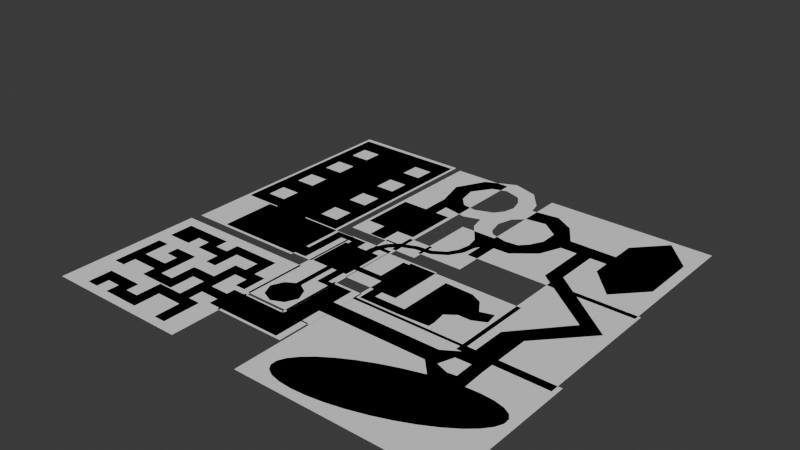 # Source: map0.blend  (saved by Blender 4.3.32; exported with 4.5.12 LTS)
import bpy
from mathutils import Matrix  # noqa: F401  (used for matrix-valued properties, if any)

bpy.ops.wm.read_factory_settings(use_empty=True)
scene = bpy.context.scene
scene.name = 'Scene'

# ---- collections
col_collection = bpy.data.collections.new('Collection'); scene.collection.children.link(col_collection)
col_cullbounds = bpy.data.collections.new('CullBounds'); scene.collection.children.link(col_cullbounds)

# ---- world
world_world = bpy.data.worlds.new('World'); scene.world = world_world
world_world.use_nodes = True; world_world.node_tree.nodes.clear()
_N = world_world.node_tree.nodes; _L = world_world.node_tree.links
n0 = _N.new('ShaderNodeOutputWorld'); n0.name = 'World Output'; n0.location = (300, 300)
n1 = _N.new('ShaderNodeBackground'); n1.name = 'Background'; n1.location = (10, 300)
n1.inputs[0].default_value = (0.05088, 0.05088, 0.05088, 1.0)
_L.new(n1.outputs[0], n0.inputs[0])
n0.is_active_output = True
world_world.color = (0.05088, 0.05088, 0.05088)
world_world.use_sun_shadow = False
world_world.sun_shadow_jitter_overblur = 0.0

# ---- meshes
me_plane_016 = bpy.data.meshes.new('Plane.016')
me_plane_016.from_pydata([(-0.7341, 4.377, 0.0), (3.039, 3.039, 0.0), (-3.039, 3.039, 0.0), (3.039, -3.039, 0.0), (-3.039, -3.039, 0.0), (4.406, -4.482e-09, 0.0), (0.0, -4.406, 0.0), (-4.406, -4.482e-09, 0.0), (0.7341, 4.377, 0.0), (0.7341, 14.29, 0.0), (-0.7341, 14.29, 0.0), (5.055, 25.42, 0.0), (-0.7341, 25.42, 0.0), (5.055, 18.72, 0.0), (0.7361, 18.72, 0.0), (-5.224, 14.29, 0.0), (-0.7341, 18.72, 0.0), (-5.224, 18.72, 0.0), (5.055, 14.29, 0.0), (-5.224, 25.42, 0.0), (5.055, 16.98, 0.0), (4.213, 14.29, 0.0), (2.11, 14.29, 0.0), (4.213, 7.967, 0.0), (2.11, 7.967, 0.0), (4.213, 9.431, 0.0), (2.11, 9.431, 0.0), (11.08, 7.967, 0.0), (11.08, 9.431, 0.0), (5.975, 9.431, 0.0), (5.975, 7.967, 0.0), (11.08, -13.47, 0.0), (5.975, -13.47, 0.0), (11.08, 3.668, 0.0), (11.08, -0.8048, 0.0), (5.975, -0.8048, 0.0), (5.975, 3.668, 0.0), (39.54, 3.668, 0.0), (39.54, -0.8048, 0.0), (11.08, -6.293, 0.0), (5.975, -6.293, 0.0), (-8.988, -13.47, 0.0), (-8.988, -6.293, 0.0), (-14.8, 32.65, 0.0), (-10.14, 28.36, 0.0), (-10.14, 26.62, 0.0), (-4.482, 26.62, 0.0), (17.22, 45.88, 0.0), (21.29, 45.13, 0.0), (19.66, 42.38, 0.0), (17.89, 42.7, 0.0), (17.36, 39.49, 0.0), (19.14, 39.16, 0.0), (17.14, 35.88, 0.0), (15.83, 36.97, 0.0), (12.93, 35.15, 0.0), (13.59, 33.59, 0.0), (9.503, 33.17, 0.0), (9.074, 34.74, 0.0), (4.902, 33.07, 0.0), (6.229, 31.85, 0.0), (4.208, 29.8, 0.0), (2.705, 30.9, 0.0), (1.57, 28.54, 0.0), (3.432, 28.03, 0.0), (3.071, 26.66, 0.0), (1.141, 26.66, 0.0), (-1.476, 28.36, 0.0), (-4.482, 28.36, 0.0), (1.141, 25.42, 0.0), (3.071, 25.42, 0.0), (-4.482, 25.42, 0.0), (-1.476, 25.42, 0.0), (-13.87, -11.29, 0.0), (-13.87, -8.476, 0.0), (-1.876, -11.29, 0.0), (-1.876, -8.476, 0.0), (-8.988, -8.476, 0.0), (-8.988, -11.29, 0.0), (-7.688, 26.62, 0.0), (-7.688, 28.36, 0.0), (-10.14, 18.12, 0.0), (-7.688, 18.12, 0.0), (-10.14, 14.4, 0.0), (-7.688, 14.4, 0.0), (-21.53, 18.12, 0.0), (-21.53, 14.4, 0.0), (-31.3, 18.12, 0.0), (-31.3, 14.4, 0.0), (-21.53, 28.86, 0.0), (-31.3, 28.86, 0.0), (-38.08, 32.65, 0.0), (-14.7, 28.86, 0.0), (-38.18, 28.86, 0.0), (-19.87, 32.65, 0.0), (-32.96, 32.65, 0.0), (-19.87, 37.61, 0.0), (-32.96, 37.61, 0.0), (-19.87, 43.07, 0.0), (-32.96, 43.07, 0.0), (-19.87, 48.17, 0.0), (-32.96, 48.17, 0.0), (-19.87, 53.67, 0.0), (-32.96, 53.67, 0.0), (-19.87, 58.95, 0.0), (-32.96, 58.95, 0.0), (-19.87, 64.39, 0.0), (-32.96, 64.39, 0.0), (-19.87, 69.42, 0.0), (-32.96, 69.42, 0.0), (-19.87, 74.66, 0.0), (-32.96, 74.66, 0.0), (-38.08, 69.42, 0.0), (-38.18, 74.66, 0.0), (-14.8, 69.42, 0.0), (-14.7, 74.66, 0.0), (-14.8, 37.61, 0.0), (-38.08, 37.61, 0.0), (-14.8, 43.07, 0.0), (-38.08, 43.07, 0.0), (-14.8, 48.17, 0.0), (-38.08, 48.17, 0.0), (-14.8, 53.67, 0.0), (-38.08, 53.67, 0.0), (-14.8, 58.95, 0.0), (-38.08, 58.95, 0.0), (-14.8, 64.39, 0.0), (-38.08, 64.39, 0.0), (-11.68, 32.65, 0.0), (-41.21, 32.65, 0.0), (-11.68, 28.86, 0.0), (-41.21, 28.86, 0.0), (-41.21, 69.42, 0.0), (-41.21, 74.66, 0.0), (-11.68, 69.42, 0.0), (-11.68, 74.66, 0.0), (-11.68, 37.61, 0.0), (-41.21, 37.61, 0.0), (-11.68, 43.07, 0.0), (-41.21, 43.07, 0.0), (-11.68, 48.17, 0.0), (-41.21, 48.17, 0.0), (-11.68, 53.41, 0.0), (-41.21, 53.41, 0.0), (-11.68, 59.22, 0.0), (-41.21, 59.22, 0.0), (-11.68, 64.39, 0.0), (-41.21, 64.39, 0.0), (19.09, 50.84, 0.0), (23.09, 49.76, 0.0), (27.28, 45.35, 0.0), (26.7, 50.12, 0.0), (32.83, 49.9, 0.0), (28.5, 52.07, 0.0), (35.06, 55.41, 0.0), (30.25, 55.42, 0.0), (35.06, 59.68, 0.0), (30.18, 59.98, 0.0), (47.17, 55.41, 0.0), (47.17, 59.68, 0.0), (39.35, 59.68, 0.0), (42.92, 59.68, 0.0), (42.92, 55.41, 0.0), (39.35, 55.41, 0.0), (61.2, 55.41, 0.0), (61.2, 59.68, 0.0), (47.17, 51.17, 0.0), (47.17, 65.59, 0.0), (61.2, 51.17, 0.0), (61.2, 65.59, 0.0), (54.18, 73.12, 0.0), (54.18, 43.64, 0.0), (42.92, 44.05, 0.0), (39.35, 42.13, 0.0), (61.9, 29.1, 0.0), (56.14, 29.38, 0.0), (50.78, 17.06, 0.0), (45.23, 16.91, 0.0), (50.78, 7.426, 0.0), (45.23, 7.278, 0.0), (47.58, 3.672, 0.0), (43.67, 3.524, 0.0), (43.03, -4.491, 0.0), (42.33, -0.3717, 0.0), (45.29, -3.944, 0.0), (45.57, -1.519, 0.0), (50.78, 2.854, 0.0), (47.72, -1.214, 0.0), (51.08, -3.082, 0.0), (48.98, -3.232, 0.0), (37.85, -6.071, 0.0), (33.45, -7.706, 0.0), (29.32, -9.572, 0.0), (25.61, -11.6, 0.0), (22.47, -13.7, 0.0), (20.03, -15.81, 0.0), (18.36, -17.83, 0.0), (17.54, -19.7, 0.0), (17.6, -21.34, 0.0), (18.54, -22.68, 0.0), (20.31, -23.68, 0.0), (22.86, -24.29, 0.0), (26.09, -24.5, 0.0), (29.86, -24.29, 0.0), (34.04, -23.68, 0.0), (38.46, -22.68, 0.0), (42.96, -21.34, 0.0), (47.36, -19.7, 0.0), (51.49, -17.84, 0.0), (55.2, -15.81, 0.0), (58.34, -13.71, 0.0), (60.79, -11.6, 0.0), (62.45, -9.576, 0.0), (63.27, -7.71, 0.0), (63.21, -6.074, 0.0), (62.28, -4.731, 0.0), (60.5, -3.733, 0.0), (57.95, -3.118, 0.0), (54.73, -2.911, 0.0), (11.41, 18.72, 0.0), (11.41, 16.98, 0.0), (13.99, 18.72, 0.0), (13.99, 16.98, 0.0), (16.33, 18.72, 0.0), (16.33, 16.98, 0.0), (11.41, 21.92, 0.0), (13.99, 21.92, 0.0), (16.33, 21.92, 0.0), (11.41, 26.59, 0.0), (13.99, 26.59, 0.0), (16.33, 26.59, 0.0), (18.83, 21.92, 0.0), (18.83, 26.59, 0.0), (13.99, 11.12, 0.0), (16.33, 11.12, 0.0), (13.99, 8.745, 0.0), (16.33, 8.745, 0.0), (24.49, 11.12, 0.0), (24.49, 8.745, 0.0), (32.6, 11.12, 0.0), (32.56, 9.196, 0.0), (24.49, 25.43, 0.0), (31.99, 25.18, 0.0), (24.49, 15.28, 0.0), (32.05, 14.63, 0.0), (34.9, 23.75, 0.0), (34.59, 16.47, 0.0), (37.19, 20.39, 0.0), (37.87, 16.51, 0.0), (40.55, 21.41, 0.0), (41.11, 18.11, 0.0), (12.98, 51.41, 0.0), (17.72, 52.19, 0.0), (12.04, 55.35, 0.0), (16.79, 56.13, 0.0), (12.39, 60.33, 0.0), (7.879, 53.98, 0.0), (7.743, 58.59, 0.0), (1.518, 55.18, 0.0), (4.053, 59.29, 0.0), (-1.691, 58.65, 0.0), (1.775, 61.89, 0.0), (-3.79, 66.32, 0.0), (0.8174, 66.51, 0.0), (0.1265, 73.75, 0.0), (4.083, 71.38, 0.0), (7.745, 77.33, 0.0), (7.877, 72.72, 0.0), (14.25, 75.4, 0.0), (12.24, 71.28, 0.0), (18.34, 70.42, 0.0), (13.95, 68.69, 0.0), (19.18, 67.27, 0.0), (14.78, 65.54, 0.0), (20.63, 62.61, 0.0), (17.91, 60.07, 0.0), (26.31, 68.2, 0.0), (25.69, 63.36, 0.0), (31.33, 65.25, 0.0), (14.05, 62.55, 0.0), (1.518, 51.19, 0.0), (-1.691, 51.19, 0.0), (0.6302, 37.46, 0.0), (-3.638, 37.46, 0.0), (5.31, 51.19, 0.0), (5.31, 37.46, 0.0), (-8.352, 51.19, 0.0), (-8.352, 37.46, 0.0), (0.6302, 32.4, 0.0), (-3.638, 32.4, 0.0), (-16.88, -11.29, 0.0), (-20.39, -5.176, 0.0), (-20.39, -8.163, 0.0), (-16.88, -8.163, 0.0), (-13.87, -1.589, 0.0), (-16.88, -5.176, 0.0), (-13.63, 1.292, 0.0), (-16.88, 1.292, 0.0), (-10.27, -1.589, 0.0), (-10.67, 1.292, 0.0), (-7.519, -1.589, 0.0), (-7.519, 1.292, 0.0), (-10.27, -4.786, 0.0), (-7.519, -4.786, 0.0), (-13.63, 4.889, 0.0), (-10.67, 4.889, 0.0), (-13.63, 7.835, 0.0), (-10.67, 7.835, 0.0), (-20.41, 4.889, 0.0), (-20.31, 7.835, 0.0), (-23.38, 4.553, 0.0), (-23.38, 7.835, 0.0), (-20.41, 1.628, 0.0), (-23.38, 1.628, 0.0), (-20.41, -1.693, 0.0), (-23.38, -1.693, 0.0), (-26.92, 4.553, 0.0), (-26.92, 1.628, 0.0), (-29.92, 4.81, 0.0), (-29.92, 1.628, 0.0), (-26.92, 7.855, 0.0), (-29.92, 7.855, 0.0), (-39.67, 1.588, 0.0), (-39.67, 7.855, 0.0), (-33.33, 7.855, 0.0), (-33.33, 4.81, 0.0), (-33.33, 1.588, 0.0), (-23.44, -5.176, 0.0), (-23.44, -8.163, 0.0), (-20.39, -11.73, 0.0), (-23.44, -11.73, 0.0), (-20.39, -14.6, 0.0), (-23.44, -14.6, 0.0), (-26.92, -11.73, 0.0), (-26.92, -14.6, 0.0), (-29.85, -11.37, 0.0), (-29.85, -14.6, 0.0), (-26.92, -8.327, 0.0), (-29.85, -8.327, 0.0), (-26.92, -4.883, 0.0), (-29.85, -4.883, 0.0), (-26.92, -1.877, 0.0), (-29.75, -1.877, 0.0), (-36.65, -11.37, 0.0), (-36.65, -8.327, 0.0), (-39.65, -11.37, 0.0), (-39.65, -8.327, 0.0), (-36.65, -1.897, 0.0), (-39.65, -1.897, 0.0), (-36.65, -14.63, 0.0), (-39.65, -14.63, 0.0), (-33.15, -4.883, 0.0), (-33.15, -1.877, 0.0), (-13.87, -14.9, 0.0), (-16.88, -14.9, 0.0), (-13.68, -17.81, 0.0), (-16.88, -17.81, 0.0), (-10.67, -14.9, 0.0), (-23.44, -14.9, 0.0), (-10.67, -17.81, 0.0), (-23.44, -17.81, 0.0), (-20.36, -17.81, 0.0), (-20.36, -14.9, 0.0), (-13.68, -24.43, 0.0), (-10.67, -24.43, 0.0), (-23.44, -21.35, 0.0), (-20.36, -21.35, 0.0), (-23.44, -24.41, 0.0), (-20.36, -24.41, 0.0), (-26.9, -21.35, 0.0), (-26.9, -24.41, 0.0), (-29.94, -21.17, 0.0), (-29.94, -24.41, 0.0), (-26.9, -18.15, 0.0), (-29.94, -18.15, 0.0), (-33.38, -21.17, 0.0), (-33.38, -18.15, 0.0), (-36.43, -21.17, 0.0), (-36.43, -18.15, 0.0), (-33.38, -24.38, 0.0), (-36.43, -24.38, 0.0)], [], [(3, 4, 6), (1, 3, 5), (2, 1, 0), (4, 2, 7), (1, 2, 3), (3, 2, 4), (0, 8, 10), (0, 1, 8), (8, 9, 10), (14, 12, 69), (70, 14, 69), (10, 9, 16), (16, 9, 14), (14, 13, 9), (14, 16, 12), (15, 10, 17), (72, 17, 71), (10, 16, 17), (20, 9, 13), (12, 17, 72), (20, 22, 9), (22, 20, 21), (21, 20, 18), (26, 23, 24), (22, 25, 26), (29, 27, 30), (25, 30, 23), (39, 32, 40), (27, 36, 30), (33, 35, 36), (33, 38, 34), (34, 40, 35), (77, 42, 76), (78, 41, 75), (75, 76, 78), (76, 77, 78), (42, 40, 76), (41, 32, 75), (75, 76, 40), (40, 32, 75), (77, 73, 78), (71, 17, 19), (16, 17, 12), (11, 14, 70), (14, 11, 13), (72, 71, 67), (67, 71, 46), (70, 69, 66), (66, 65, 70), (65, 63, 64), (63, 61, 64), (61, 59, 60), (60, 58, 57), (57, 55, 56), (56, 54, 53), (53, 51, 52), (51, 49, 52), (50, 48, 49), (67, 46, 68), (79, 44, 80), (46, 80, 68), (79, 81, 45), (82, 83, 81), (83, 85, 81), (86, 87, 85), (87, 89, 85), (94, 43, 89), (43, 92, 89), (91, 90, 93), (91, 95, 90), (94, 90, 95), (89, 90, 94), (95, 96, 94), (97, 98, 96), (99, 100, 98), (101, 102, 100), (103, 104, 102), (105, 106, 104), (107, 108, 106), (109, 110, 108), (109, 113, 111), (110, 114, 108), (105, 127, 107), (98, 116, 96), (101, 123, 103), (106, 124, 104), (97, 119, 99), (102, 120, 100), (117, 139, 119), (43, 130, 92), (115, 134, 114), (125, 147, 127), (112, 133, 113), (118, 136, 116), (126, 144, 124), (121, 143, 123), (93, 129, 91), (122, 140, 120), (91, 137, 117), (141, 119, 139), (123, 145, 125), (132, 127, 147), (146, 114, 134), (142, 124, 144), (120, 138, 118), (116, 128, 43), (26, 25, 23), (22, 21, 25), (29, 28, 27), (25, 29, 30), (39, 31, 32), (27, 33, 36), (33, 34, 35), (33, 37, 38), (34, 39, 40), (77, 74, 73), (65, 66, 63), (63, 62, 61), (61, 62, 59), (60, 59, 58), (57, 58, 55), (56, 55, 54), (53, 54, 51), (51, 50, 49), (50, 47, 48), (79, 45, 44), (46, 79, 80), (79, 82, 81), (82, 84, 83), (83, 86, 85), (86, 88, 87), (87, 90, 89), (95, 97, 96), (97, 99, 98), (99, 101, 100), (101, 103, 102), (103, 105, 104), (105, 107, 106), (107, 109, 108), (109, 111, 110), (109, 112, 113), (110, 115, 114), (105, 125, 127), (98, 118, 116), (101, 121, 123), (106, 126, 124), (97, 117, 119), (102, 122, 120), (117, 137, 139), (43, 128, 130), (115, 135, 134), (125, 145, 147), (112, 132, 133), (118, 138, 136), (126, 146, 144), (121, 141, 143), (93, 131, 129), (122, 142, 140), (91, 129, 137), (141, 121, 119), (123, 143, 145), (132, 112, 127), (146, 126, 114), (142, 122, 124), (120, 140, 138), (116, 136, 128), (48, 148, 149), (149, 150, 48), (151, 152, 150), (152, 155, 154), (155, 156, 154), (161, 158, 162), (154, 160, 163), (163, 161, 162), (159, 164, 158), (164, 166, 158), (159, 169, 165), (169, 167, 170), (166, 168, 171), (163, 172, 173), (172, 175, 173), (175, 176, 177), (177, 176, 178), (180, 179, 178), (179, 177, 178), (38, 37, 183), (37, 183, 181), (182, 183, 38), (182, 185, 183), (37, 181, 179), (179, 180, 181), (180, 186, 187), (187, 188, 189), (184, 187, 185), (187, 189, 184), (188, 189, 209), (48, 47, 148), (149, 151, 150), (151, 153, 152), (152, 153, 155), (155, 157, 156), (161, 159, 158), (154, 156, 160), (163, 160, 161), (159, 165, 164), (164, 168, 166), (159, 167, 169), (163, 162, 172), (172, 174, 175), (175, 174, 176), (182, 184, 185), (180, 178, 186), (187, 186, 188), (189, 184, 208), (184, 182, 207), (189, 208, 209), (182, 190, 207), (190, 191, 205), (191, 192, 205), (192, 193, 204), (205, 192, 204), (193, 194, 202), (194, 195, 201), (195, 196, 201), (196, 197, 200), (201, 196, 200), (197, 198, 199), (199, 200, 197), (201, 202, 194), (202, 203, 193), (203, 204, 193), (205, 206, 190), (206, 207, 190), (207, 208, 184), (209, 210, 188), (210, 211, 217), (211, 212, 217), (212, 213, 216), (217, 212, 216), (213, 214, 215), (215, 216, 213), (217, 218, 210), (218, 188, 210), (13, 220, 20), (219, 222, 220), (221, 224, 222), (221, 227, 223), (219, 226, 221), (226, 230, 227), (225, 229, 226), (230, 231, 227), (224, 233, 222), (234, 235, 233), (234, 238, 236), (237, 240, 238), (243, 242, 244), (237, 244, 239), (242, 246, 244), (246, 247, 248), (247, 250, 248), (148, 251, 252), (251, 254, 252), (254, 253, 255), (253, 257, 255), (256, 259, 257), (259, 260, 261), (261, 262, 263), (263, 264, 265), (265, 266, 267), (267, 268, 269), (269, 270, 271), (271, 272, 273), (273, 274, 275), (272, 277, 274), (277, 278, 157), (157, 278, 156), (255, 279, 275), (255, 275, 254), (273, 275, 279), (258, 281, 260), (281, 282, 283), (280, 285, 282), (283, 286, 281), (282, 289, 283), (74, 290, 73), (291, 328, 292), (74, 295, 293), (294, 297, 295), (294, 299, 296), (298, 301, 299), (298, 303, 300), (299, 304, 296), (305, 306, 304), (304, 309, 308), (308, 311, 310), (310, 312, 308), (313, 314, 312), (310, 317, 313), (316, 319, 317), (318, 320, 321), (322, 325, 323), (321, 325, 318), (325, 322, 326), (323, 325, 324), (13, 219, 220), (219, 221, 222), (221, 223, 224), (221, 226, 227), (219, 225, 226), (226, 229, 230), (225, 228, 229), (230, 232, 231), (224, 234, 233), (234, 236, 235), (234, 237, 238), (237, 239, 240), (243, 241, 242), (237, 243, 244), (242, 245, 246), (246, 245, 247), (247, 249, 250), (148, 47, 251), (251, 253, 254), (253, 256, 257), (256, 258, 259), (259, 258, 260), (261, 260, 262), (263, 262, 264), (265, 264, 266), (267, 266, 268), (269, 268, 270), (271, 270, 272), (273, 272, 274), (272, 276, 277), (277, 276, 278), (258, 280, 281), (281, 280, 282), (280, 284, 285), (283, 287, 286), (282, 288, 289), (74, 293, 290), (295, 292, 293), (74, 294, 295), (294, 296, 297), (294, 298, 299), (298, 300, 301), (298, 302, 303), (299, 305, 304), (305, 307, 306), (304, 306, 309), (308, 309, 311), (310, 313, 312), (313, 315, 314), (310, 316, 317), (316, 318, 319), (318, 316, 320), (321, 324, 325), (328, 329, 292), (330, 331, 329), (330, 334, 332), (333, 336, 334), (335, 337, 338), (337, 340, 338), (339, 342, 340), (338, 343, 335), (344, 345, 343), (344, 348, 346), (345, 349, 343), (340, 352, 351), (290, 353, 73), (353, 356, 355), (362, 360, 361), (355, 357, 353), (354, 361, 356), (355, 364, 359), (360, 366, 361), (365, 368, 366), (365, 370, 367), (369, 372, 370), (371, 373, 374), (374, 375, 371), (376, 377, 375), (377, 379, 375), (291, 327, 328), (295, 291, 292), (328, 330, 329), (330, 332, 331), (330, 333, 334), (333, 335, 336), (335, 333, 337), (337, 339, 340), (339, 341, 342), (338, 344, 343), (344, 346, 345), (344, 347, 348), (345, 350, 349), (340, 342, 352), (290, 354, 353), (353, 354, 356), (362, 358, 360), (355, 359, 357), (354, 362, 361), (355, 363, 364), (360, 365, 366), (365, 367, 368), (365, 369, 370), (369, 371, 372), (371, 369, 373), (374, 376, 375), (376, 378, 377), (377, 380, 379)])
_uv = me_plane_016.uv_layers.new(name='UVMap')
_uv.uv.foreach_set('vector', [0.0, 0.0, 0.0, 0.0, 0.0, 0.0, 0.0, 0.0, 0.0, 0.0, 0.0, 0.0, 0.0, 0.0, 0.0, 0.0, 0.0, 0.0, 0.0, 0.0, 0.0, 0.0, 0.0, 0.0, 0.0, 0.0, 0.0, 0.0, 0.0, 0.0, 0.0, 0.0, 0.0, 0.0, 0.0, 0.0, 0.0, 0.0, 0.0, 0.0, 0.0, 0.0, 0.0, 0.0, 0.0, 0.0, 0.0, 0.0, 0.0, 0.0, 0.0, 0.0, 0.0, 0.0, 0.0, 0.0, 0.0, 0.0, 0.0, 0.0, 0.0, 0.0, 0.0, 0.0, 0.0, 0.0, 0.0, 0.0, 0.0, 0.0, 0.0, 0.0, 0.0, 0.0, 0.0, 0.0, 0.0, 0.0, 0.0, 0.0, 0.0, 0.0, 0.0, 0.0, 0.0, 0.0, 0.0, 0.0, 0.0, 0.0, 0.0, 0.0, 0.0, 0.0, 0.0, 0.0, 0.0, 0.0, 0.0, 0.0, 0.0, 0.0, 0.0, 0.0, 0.0, 0.0, 0.0, 0.0, 0.0, 0.0, 0.0, 0.0, 0.0, 0.0, 0.0, 0.0, 0.0, 0.0, 0.0, 0.0, 0.0, 0.0, 0.0, 0.0, 0.0, 0.0, 0.0, 0.0, 0.0, 0.0, 0.0, 0.0, 0.0, 0.0, 0.0, 0.0, 0.0, 0.0, 0.0, 0.0, 0.0, 0.0, 0.0, 0.0, 0.0, 0.0, 0.0, 0.0, 0.0, 0.0, 0.0, 0.0, 0.0, 0.0, 0.0, 0.0, 0.0, 0.0, 0.0, 0.0, 0.0, 0.0, 0.0, 0.0, 0.0, 0.0, 0.0, 0.0, 0.0, 0.0, 0.0, 0.0, 0.0, 0.0, 0.0, 0.0, 0.0, 0.0, 0.0, 0.0, 0.0, 0.0, 0.0, 0.0, 0.0, 0.0, 0.0, 0.0, 0.0, 0.0, 0.0, 0.0, 0.0, 0.0, 0.0, 0.0, 0.0, 0.0, 0.0, 0.0, 0.0, 0.0, 0.0, 0.0, 0.0, 0.0, 0.0, 0.0, 0.0, 0.0, 0.0, 0.0, 0.0, 0.0, 0.0, 0.0, 0.0, 0.0, 0.0, 0.0, 0.0, 0.0, 0.0, 0.0, 0.0, 0.0, 0.0, 0.0, 0.0, 0.0, 0.0, 0.0, 0.0, 0.0, 0.0, 0.0, 0.0, 0.0, 0.0, 0.0, 0.0, 0.0, 0.0, 0.0, 0.0, 0.0, 0.0, 0.0, 0.0, 0.0, 0.0, 0.0, 0.0, 0.0, 0.0, 0.0, 0.0, 0.0, 0.0, 0.0, 0.0, 0.0, 0.0, 0.0, 0.0, 0.0, 0.0, 0.0, 0.0, 0.0, 0.0, 0.0, 0.0, 0.0, 0.0, 0.0, 0.0, 0.0, 0.0, 0.0, 0.0, 0.0, 0.0, 0.0, 0.0, 0.0, 0.0, 0.0, 0.0, 0.0, 0.0, 0.0, 0.0, 0.0, 0.0, 0.0, 0.0, 0.0, 0.0, 0.0, 0.0, 0.0, 0.0, 0.0, 0.0, 0.0, 0.0, 0.0, 0.0, 0.0, 0.0, 0.0, 0.0, 0.0, 0.0, 0.0, 0.0, 0.0, 0.0, 0.0, 0.0, 0.0, 0.0, 0.0, 0.0, 0.0, 0.0, 0.0, 0.0, 0.0, 0.0, 0.0, 0.0, 0.0, 0.0, 0.0, 0.0, 0.0, 0.0, 0.0, 0.0, 0.0, 0.0, 0.0, 0.0, 0.0, 0.0, 0.0, 0.0, 0.0, 0.0, 0.0, 0.0, 0.0, 0.0, 0.0, 0.0, 0.0, 0.0, 0.0, 0.0, 0.0, 0.0, 0.0, 0.0, 0.0, 0.0, 0.0, 0.0, 0.0, 0.0, 0.0, 0.0, 0.0, 0.0, 0.0, 0.0, 0.0, 0.0, 0.0, 0.0, 0.0, 0.0, 0.0, 0.0, 0.0, 0.0, 0.0, 0.0, 0.0, 0.0, 0.0, 0.0, 0.0, 0.0, 0.0, 0.0, 0.0, 0.0, 0.0, 0.0, 0.0, 0.0, 0.0, 0.0, 0.0, 0.0, 0.0, 0.0, 0.0, 0.0, 0.0, 0.0, 0.0, 0.0, 0.0, 0.0, 0.0, 0.0, 0.0, 0.0, 0.0, 0.0, 0.0, 0.0, 0.0, 0.0, 0.0, 0.0, 0.0, 0.0, 0.0, 0.0, 0.0, 0.0, 0.0, 0.0, 0.0, 0.0, 0.0, 0.0, 0.0, 0.0, 0.0, 0.0, 0.0, 0.0, 0.0, 0.0, 0.0, 0.0, 0.0, 0.0, 0.0, 0.0, 0.0, 0.0, 0.0, 0.0, 0.0, 0.0, 0.0, 0.0, 0.0, 0.0, 0.0, 0.0, 0.0, 0.0, 0.0, 0.0, 0.0, 0.0, 0.0, 0.0, 0.0, 0.0, 0.0, 0.0, 0.0, 0.0, 0.0, 0.0, 0.0, 0.0, 0.0, 0.0, 0.0, 0.0, 0.0, 0.0, 0.0, 0.0, 0.0, 0.0, 0.0, 0.0, 0.0, 0.0, 0.0, 0.0, 0.0, 0.0, 0.0, 0.0, 0.0, 0.0, 0.0, 0.0, 0.0, 0.0, 0.0, 0.0, 0.0, 0.0, 0.0, 0.0, 0.0, 0.0, 0.0, 0.0, 0.0, 0.0, 0.0, 0.0, 0.0, 0.0, 0.0, 0.0, 0.0, 0.0, 0.0, 0.0, 0.0, 0.0, 0.0, 0.0, 0.0, 0.0, 0.0, 0.0, 0.0, 0.0, 0.0, 0.0, 0.0, 0.0, 0.0, 0.0, 0.0, 0.0, 0.0, 0.0, 0.0, 0.0, 0.0, 0.0, 0.0, 0.0, 0.0, 0.0, 0.0, 0.0, 0.0, 0.0, 0.0, 0.0, 0.0, 0.0, 0.0, 0.0, 0.0, 0.0, 0.0, 0.0, 0.0, 0.0, 0.0, 0.0, 0.0, 0.0, 0.0, 0.0, 0.0, 0.0, 0.0, 0.0, 0.0, 0.0, 0.0, 0.0, 0.0, 0.0, 0.0, 0.0, 0.0, 0.0, 0.0, 0.0, 0.0, 0.0, 0.0, 0.0, 0.0, 0.0, 0.0, 0.0, 0.0, 0.0, 0.0, 0.0, 0.0, 0.0, 0.0, 0.0, 0.0, 0.0, 0.0, 0.0, 0.0, 0.0, 0.0, 0.0, 0.0, 0.0, 0.0, 0.0, 0.0, 0.0, 0.0, 0.0, 0.0, 0.0, 0.0, 0.0, 0.0, 0.0, 0.0, 0.0, 0.0, 0.0, 0.0, 0.0, 0.0, 0.0, 0.0, 0.0, 0.0, 0.0, 0.0, 0.0, 0.0, 0.0, 0.0, 0.0, 0.0, 0.0, 0.0, 0.0, 0.0, 0.0, 0.0, 0.0, 0.0, 0.0, 0.0, 0.0, 0.0, 0.0, 0.0, 0.0, 0.0, 0.0, 0.0, 0.0, 0.0, 0.0, 0.0, 0.0, 0.0, 0.0, 0.0, 0.0, 0.0, 0.0, 0.0, 0.0, 0.0, 0.0, 0.0, 0.0, 0.0, 0.0, 0.0, 0.0, 0.0, 0.0, 0.0, 0.0, 0.0, 0.0, 0.0, 0.0, 0.0, 0.0, 0.0, 0.0, 0.0, 0.0, 0.0, 0.0, 0.0, 0.0, 0.0, 0.0, 0.0, 0.0, 0.0, 0.0, 0.0, 0.0, 0.0, 0.0, 0.0, 0.0, 0.0, 0.0, 0.0, 0.0, 0.0, 0.0, 0.0, 0.0, 0.0, 0.0, 0.0, 0.0, 0.0, 0.0, 0.0, 0.0, 0.0, 0.0, 0.0, 0.0, 0.0, 0.0, 0.0, 0.0, 0.0, 0.0, 0.0, 0.0, 0.0, 0.0, 0.0, 0.0, 0.0, 0.0, 0.0, 0.0, 0.0, 0.0, 0.0, 0.0, 0.0, 0.0, 0.0, 0.0, 0.0, 0.0, 0.0, 0.0, 0.0, 0.0, 0.0, 0.0, 0.0, 0.0, 0.0, 0.0, 0.0, 0.0, 0.0, 0.0, 0.0, 0.0, 0.0, 0.0, 0.0, 0.0, 0.0, 0.0, 0.0, 0.0, 0.0, 0.0, 0.0, 0.0, 0.0, 0.0, 0.0, 0.0, 0.0, 0.0, 0.0, 0.0, 0.0, 0.0, 0.0, 0.0, 0.0, 0.0, 0.0, 0.0, 0.0, 0.0, 0.0, 0.0, 0.0, 0.0, 0.0, 0.0, 0.0, 0.0, 0.0, 0.0, 0.0, 0.0, 0.0, 0.0, 0.0, 0.0, 0.0, 0.0, 0.0, 0.0, 0.0, 0.0, 0.0, 0.0, 0.0, 0.0, 0.0, 0.0, 0.0, 0.0, 0.0, 0.0, 0.0, 0.0, 0.0, 0.0, 0.0, 0.0, 0.0, 0.0, 0.0, 0.0, 0.0, 0.0, 0.0, 0.0, 0.0, 0.0, 0.0, 0.0, 0.0, 0.0, 0.0, 0.0, 0.0, 0.0, 0.0, 0.0, 0.0, 0.0, 0.0, 0.0, 0.0, 0.0, 0.0, 0.0, 0.0, 0.0, 0.0, 0.0, 0.0, 0.0, 0.0, 0.0, 0.0, 0.0, 0.0, 0.0, 0.0, 0.0, 0.0, 0.0, 0.0, 0.0, 0.0, 0.0, 0.0, 0.0, 0.0, 0.0, 0.0, 0.0, 0.0, 0.0, 0.0, 0.0, 0.0, 0.0, 0.0, 0.0, 0.0, 0.0, 0.0, 0.0, 0.0, 0.0, 0.0, 0.0, 0.0, 0.0, 0.0, 0.0, 0.0, 0.0, 0.0, 0.0, 0.0, 0.0, 0.0, 0.0, 0.0, 0.0, 0.0, 0.0, 0.0, 0.0, 0.0, 0.0, 0.0, 0.0, 0.0, 0.0, 0.0, 0.0, 0.0, 0.0, 0.0, 0.0, 0.0, 0.0, 0.0, 0.0, 0.0, 0.0, 0.0, 0.0, 0.0, 0.0, 0.0, 0.0, 0.0, 0.0, 0.0, 0.0, 0.0, 0.0, 0.0, 0.0, 0.0, 0.0, 0.0, 0.0, 0.0, 0.0, 0.0, 0.0, 0.0, 0.0, 0.0, 0.0, 0.0, 0.0, 0.0, 0.0, 0.0, 0.0, 0.0, 0.0, 0.0, 0.0, 0.0, 0.0, 0.0, 0.0, 0.0, 0.0, 0.0, 0.0, 0.0, 0.0, 0.0, 0.0, 0.0, 0.0, 0.0, 0.0, 0.0, 0.0, 0.0, 0.0, 0.0, 0.0, 0.0, 0.0, 0.0, 0.0, 0.0, 0.0, 0.0, 0.0, 0.0, 0.0, 0.0, 0.0, 0.0, 0.0, 0.0, 0.0, 0.0, 0.0, 0.0, 0.0, 0.0, 0.0, 0.0, 0.0, 0.0, 0.0, 0.0, 0.0, 0.0, 0.0, 0.0, 0.0, 0.0, 0.0, 0.0, 0.0, 0.0, 0.0, 0.0, 0.0, 0.0, 0.0, 0.0, 0.0, 0.0, 0.0, 0.0, 0.0, 0.0, 0.0, 0.0, 0.0, 0.0, 0.0, 0.0, 0.0, 0.0, 0.0, 0.0, 0.0, 0.0, 0.0, 0.0, 0.0, 0.0, 0.0, 0.0, 0.0, 0.0, 0.0, 0.0, 0.0, 0.0, 0.0, 0.0, 0.0, 0.0, 0.0, 0.0, 0.0, 0.0, 0.0, 0.0, 0.0, 0.0, 0.0, 0.0, 0.0, 0.0, 0.0, 0.0, 0.0, 0.0, 0.0, 0.0, 0.0, 0.0, 0.0, 0.0, 0.0, 0.0, 0.0, 0.0, 0.0, 0.0, 0.0, 0.0, 0.0, 0.0, 0.0, 0.0, 0.0, 0.0, 0.0, 0.0, 0.0, 0.0, 0.0, 0.0, 0.0, 0.0, 0.0, 0.0, 0.0, 0.0, 0.0, 0.0, 0.0, 0.0, 0.0, 0.0, 0.0, 0.0, 0.0, 0.0, 0.0, 0.0, 0.0, 0.0, 0.0, 0.0, 0.0, 0.0, 0.0, 0.0, 0.0, 0.0, 0.0, 0.0, 0.0, 0.0, 0.0, 0.0, 0.0, 0.0, 0.0, 0.0, 0.0, 0.0, 0.0, 0.0, 0.0, 0.0, 0.0, 0.0, 0.0, 0.0, 0.0, 0.0, 0.0, 0.0, 0.0, 0.0, 0.0, 0.0, 0.0, 0.0, 0.0, 0.0, 0.0, 0.0, 0.0, 0.0, 0.0, 0.0, 0.0, 0.0, 0.0, 0.0, 0.0, 0.0, 0.0, 0.0, 0.0, 0.0, 0.0, 0.0, 0.0, 0.0, 0.0, 0.0, 0.0, 0.0, 0.0, 0.0, 0.0, 0.0, 0.0, 0.0, 0.0, 0.0, 0.0, 0.0, 0.0, 0.0, 0.0, 0.0, 0.0, 0.0, 0.0, 0.0, 0.0, 0.0, 0.0, 0.0, 0.0, 0.0, 0.0, 0.0, 0.0, 0.0, 0.0, 0.0, 0.0, 0.0, 0.0, 0.0, 0.0, 0.0, 0.0, 0.0, 0.0, 0.0, 0.0, 0.0, 0.0, 0.0, 0.0, 0.0, 0.0, 0.0, 0.0, 0.0, 0.0, 0.0, 0.0, 0.0, 0.0, 0.0, 0.0, 0.0, 0.0, 0.0, 0.0, 0.0, 0.0, 0.0, 0.0, 0.0, 0.0, 0.0, 0.0, 0.0, 0.0, 0.0, 0.0, 0.0, 0.0, 0.0, 0.0, 0.0, 0.0, 0.0, 0.0, 0.0, 0.0, 0.0, 0.0, 0.0, 0.0, 0.0, 0.0, 0.0, 0.0, 0.0, 0.0, 0.0, 0.0, 0.0, 0.0, 0.0, 0.0, 0.0, 0.0, 0.0, 0.0, 0.0, 0.0, 0.0, 0.0, 0.0, 0.0, 0.0, 0.0, 0.0, 0.0, 0.0, 0.0, 0.0, 0.0, 0.0, 0.0, 0.0, 0.0, 0.0, 0.0, 0.0, 0.0, 0.0, 0.0, 0.0, 0.0, 0.0, 0.0, 0.0, 0.0, 0.0, 0.0, 0.0, 0.0, 0.0, 0.0, 0.0, 0.0, 0.0, 0.0, 0.0, 0.0, 0.0, 0.0, 0.0, 0.0, 0.0, 0.0, 0.0, 0.0, 0.0, 0.0, 0.0, 0.0, 0.0, 0.0, 0.0, 0.0, 0.0, 0.0, 0.0, 0.0, 0.0, 0.0, 0.0, 0.0, 0.0, 0.0, 0.0, 0.0, 0.0, 0.0, 0.0, 0.0, 0.0, 0.0, 0.0, 0.0, 0.0, 0.0, 0.0, 0.0, 0.0, 0.0, 0.0, 0.0, 0.0, 0.0, 0.0, 0.0, 0.0, 0.0, 0.0, 0.0, 0.0, 0.0, 0.0, 0.0, 0.0, 0.0, 0.0, 0.0, 0.0, 0.0, 0.0, 0.0, 0.0, 0.0, 0.0, 0.0, 0.0, 0.0, 0.0, 0.0, 0.0, 0.0, 0.0, 0.0, 0.0, 0.0, 0.0, 0.0, 0.0, 0.0, 0.0, 0.0, 0.0, 0.0, 0.0, 0.0, 0.0, 0.0, 0.0, 0.0, 0.0, 0.0, 0.0, 0.0, 0.0, 0.0, 0.0, 0.0, 0.0, 0.0, 0.0, 0.0, 0.0, 0.0, 0.0, 0.0, 0.0, 0.0, 0.0, 0.0, 0.0, 0.0, 0.0, 0.0, 0.0, 0.0, 0.0, 0.0, 0.0, 0.0, 0.0, 0.0, 0.0, 0.0, 0.0, 0.0, 0.0, 0.0, 0.0, 0.0, 0.0, 0.0, 0.0, 0.0, 0.0, 0.0, 0.0, 0.0, 0.0, 0.0, 0.0, 0.0, 0.0, 0.0, 0.0, 0.0, 0.0, 0.0, 0.0, 0.0, 0.0, 0.0, 0.0, 0.0, 0.0, 0.0, 0.0, 0.0, 0.0, 0.0, 0.0, 0.0, 0.0, 0.0, 0.0, 0.0, 0.0, 0.0, 0.0, 0.0, 0.0, 0.0, 0.0, 0.0, 0.0, 0.0, 0.0, 0.0, 0.0, 0.0, 0.0, 0.0, 0.0, 0.0, 0.0, 0.0, 0.0, 0.0, 0.0, 0.0, 0.0, 0.0, 0.0, 0.0, 0.0, 0.0, 0.0, 0.0, 0.0, 0.0, 0.0, 0.0, 0.0, 0.0, 0.0, 0.0, 0.0, 0.0, 0.0, 0.0, 0.0, 0.0, 0.0, 0.0, 0.0, 0.0, 0.0, 0.0, 0.0, 0.0, 0.0, 0.0, 0.0, 0.0, 0.0, 0.0, 0.0, 0.0, 0.0, 0.0, 0.0, 0.0, 0.0, 0.0, 0.0, 0.0, 0.0, 0.0, 0.0, 0.0, 0.0, 0.0, 0.0, 0.0, 0.0, 0.0, 0.0, 0.0, 0.0, 0.0, 0.0, 0.0, 0.0, 0.0, 0.0, 0.0, 0.0, 0.0, 0.0, 0.0, 0.0, 0.0, 0.0, 0.0, 0.0, 0.0, 0.0, 0.0, 0.0, 0.0, 0.0, 0.0, 0.0, 0.0, 0.0, 0.0, 0.0, 0.0, 0.0, 0.0, 0.0, 0.0, 0.0, 0.0, 0.0, 0.0, 0.0, 0.0, 0.0, 0.0, 0.0, 0.0, 0.0, 0.0, 0.0, 0.0, 0.0, 0.0, 0.0, 0.0, 0.0, 0.0, 0.0, 0.0, 0.0, 0.0, 0.0, 0.0, 0.0, 0.0, 0.0, 0.0, 0.0, 0.0, 0.0, 0.0, 0.0, 0.0, 0.0, 0.0, 0.0, 0.0, 0.0, 0.0, 0.0, 0.0, 0.0, 0.0, 0.0, 0.0, 0.0, 0.0, 0.0, 0.0, 0.0, 0.0, 0.0, 0.0, 0.0, 0.0, 0.0, 0.0, 0.0, 0.0, 0.0, 0.0, 0.0, 0.0, 0.0, 0.0, 0.0, 0.0, 0.0, 0.0, 0.0, 0.0, 0.0, 0.0, 0.0, 0.0, 0.0, 0.0, 0.0, 0.0, 0.0, 0.0, 0.0, 0.0, 0.0, 0.0, 0.0, 0.0, 0.0, 0.0, 0.0, 0.0, 0.0, 0.0, 0.0, 0.0, 0.0, 0.0, 0.0, 0.0, 0.0, 0.0, 0.0, 0.0, 0.0, 0.0, 0.0, 0.0, 0.0, 0.0, 0.0, 0.0, 0.0, 0.0, 0.0, 0.0, 0.0, 0.0, 0.0, 0.0, 0.0, 0.0, 0.0, 0.0, 0.0, 0.0, 0.0, 0.0, 0.0, 0.0, 0.0, 0.0, 0.0, 0.0, 0.0, 0.0, 0.0, 0.0, 0.0, 0.0, 0.0, 0.0, 0.0, 0.0, 0.0, 0.0, 0.0, 0.0, 0.0, 0.0, 0.0, 0.0, 0.0, 0.0, 0.0, 0.0, 0.0, 0.0, 0.0, 0.0, 0.0, 0.0, 0.0, 0.0, 0.0, 0.0, 0.0, 0.0, 0.0, 0.0, 0.0, 0.0, 0.0, 0.0, 0.0, 0.0, 0.0, 0.0, 0.0, 0.0, 0.0, 0.0, 0.0, 0.0, 0.0, 0.0, 0.0, 0.0, 0.0, 0.0, 0.0, 0.0, 0.0, 0.0, 0.0, 0.0, 0.0, 0.0, 0.0, 0.0, 0.0, 0.0, 0.0, 0.0, 0.0, 0.0, 0.0, 0.0, 0.0, 0.0, 0.0, 0.0, 0.0, 0.0, 0.0, 0.0, 0.0, 0.0, 0.0, 0.0, 0.0, 0.0, 0.0, 0.0, 0.0, 0.0, 0.0, 0.0, 0.0, 0.0, 0.0, 0.0, 0.0, 0.0, 0.0, 0.0, 0.0, 0.0, 0.0, 0.0, 0.0, 0.0, 0.0, 0.0, 0.0, 0.0, 0.0, 0.0, 0.0, 0.0, 0.0, 0.0, 0.0, 0.0, 0.0, 0.0, 0.0, 0.0, 0.0, 0.0, 0.0, 0.0, 0.0, 0.0, 0.0, 0.0, 0.0, 0.0, 0.0, 0.0, 0.0, 0.0, 0.0, 0.0, 0.0, 0.0, 0.0, 0.0, 0.0, 0.0, 0.0, 0.0, 0.0, 0.0, 0.0, 0.0, 0.0, 0.0, 0.0, 0.0, 0.0, 0.0, 0.0, 0.0, 0.0, 0.0, 0.0, 0.0, 0.0, 0.0, 0.0, 0.0, 0.0, 0.0, 0.0, 0.0, 0.0, 0.0, 0.0, 0.0, 0.0, 0.0, 0.0, 0.0, 0.0, 0.0, 0.0, 0.0, 0.0, 0.0, 0.0, 0.0, 0.0, 0.0, 0.0, 0.0, 0.0, 0.0, 0.0, 0.0, 0.0, 0.0, 0.0, 0.0, 0.0, 0.0, 0.0, 0.0, 0.0, 0.0, 0.0, 0.0, 0.0, 0.0, 0.0, 0.0, 0.0, 0.0, 0.0, 0.0, 0.0, 0.0, 0.0, 0.0, 0.0, 0.0, 0.0, 0.0, 0.0, 0.0, 0.0, 0.0, 0.0, 0.0, 0.0, 0.0, 0.0, 0.0, 0.0, 0.0, 0.0, 0.0, 0.0, 0.0, 0.0, 0.0, 0.0, 0.0, 0.0, 0.0, 0.0, 0.0, 0.0, 0.0, 0.0, 0.0, 0.0, 0.0, 0.0, 0.0, 0.0, 0.0, 0.0, 0.0, 0.0, 0.0, 0.0, 0.0, 0.0, 0.0, 0.0, 0.0, 0.0, 0.0, 0.0, 0.0, 0.0, 0.0, 0.0, 0.0, 0.0, 0.0, 0.0, 0.0, 0.0, 0.0, 0.0, 0.0, 0.0, 0.0, 0.0, 0.0, 0.0, 0.0, 0.0, 0.0, 0.0, 0.0, 0.0, 0.0, 0.0, 0.0, 0.0, 0.0, 0.0, 0.0, 0.0, 0.0, 0.0, 0.0, 0.0, 0.0, 0.0, 0.0, 0.0, 0.0, 0.0, 0.0, 0.0, 0.0, 0.0, 0.0, 0.0, 0.0, 0.0, 0.0, 0.0, 0.0, 0.0, 0.0, 0.0, 0.0, 0.0, 0.0, 0.0, 0.0, 0.0, 0.0, 0.0, 0.0, 0.0, 0.0, 0.0, 0.0, 0.0, 0.0, 0.0, 0.0, 0.0, 0.0, 0.0, 0.0, 0.0, 0.0, 0.0, 0.0, 0.0, 0.0, 0.0, 0.0, 0.0, 0.0, 0.0, 0.0, 0.0, 0.0, 0.0, 0.0, 0.0, 0.0, 0.0, 0.0, 0.0, 0.0, 0.0, 0.0, 0.0, 0.0, 0.0, 0.0, 0.0, 0.0, 0.0, 0.0, 0.0, 0.0, 0.0, 0.0, 0.0, 0.0, 0.0, 0.0, 0.0, 0.0, 0.0, 0.0, 0.0, 0.0, 0.0, 0.0, 0.0, 0.0, 0.0, 0.0, 0.0, 0.0, 0.0, 0.0, 0.0, 0.0, 0.0, 0.0, 0.0, 0.0, 0.0, 0.0, 0.0, 0.0, 0.0, 0.0, 0.0, 0.0, 0.0, 0.0, 0.0, 0.0, 0.0, 0.0, 0.0, 0.0, 0.0, 0.0, 0.0, 0.0, 0.0, 0.0, 0.0, 0.0, 0.0, 0.0, 0.0, 0.0, 0.0, 0.0, 0.0, 0.0, 0.0, 0.0, 0.0, 0.0, 0.0, 0.0, 0.0, 0.0, 0.0, 0.0, 0.0, 0.0, 0.0, 0.0, 0.0, 0.0, 0.0, 0.0, 0.0, 0.0, 0.0, 0.0, 0.0, 0.0, 0.0, 0.0, 0.0, 0.0, 0.0, 0.0, 0.0, 0.0, 0.0, 0.0, 0.0, 0.0, 0.0, 0.0, 0.0, 0.0, 0.0, 0.0, 0.0, 0.0, 0.0, 0.0, 0.0, 0.0, 0.0, 0.0, 0.0, 0.0, 0.0, 0.0, 0.0, 0.0, 0.0, 0.0, 0.0, 0.0, 0.0, 0.0, 0.0, 0.0, 0.0, 0.0, 0.0, 0.0, 0.0, 0.0, 0.0, 0.0, 0.0, 0.0, 0.0, 0.0, 0.0, 0.0, 0.0, 0.0, 0.0, 0.0, 0.0, 0.0, 0.0, 0.0, 0.0, 0.0, 0.0, 0.0, 0.0, 0.0, 0.0, 0.0, 0.0, 0.0, 0.0, 0.0, 0.0, 0.0, 0.0, 0.0, 0.0, 0.0, 0.0, 0.0, 0.0, 0.0, 0.0, 0.0, 0.0, 0.0, 0.0, 0.0, 0.0, 0.0, 0.0, 0.0, 0.0, 0.0, 0.0, 0.0, 0.0, 0.0, 0.0, 0.0, 0.0, 0.0, 0.0, 0.0, 0.0, 0.0, 0.0, 0.0, 0.0, 0.0, 0.0, 0.0, 0.0, 0.0, 0.0, 0.0, 0.0, 0.0, 0.0, 0.0, 0.0, 0.0, 0.0, 0.0, 0.0, 0.0, 0.0, 0.0, 0.0, 0.0, 0.0, 0.0, 0.0, 0.0, 0.0, 0.0, 0.0, 0.0, 0.0, 0.0, 0.0, 0.0, 0.0, 0.0, 0.0, 0.0, 0.0, 0.0, 0.0, 0.0, 0.0, 0.0, 0.0, 0.0, 0.0, 0.0, 0.0, 0.0, 0.0, 0.0, 0.0, 0.0, 0.0, 0.0, 0.0, 0.0, 0.0, 0.0, 0.0, 0.0, 0.0, 0.0, 0.0, 0.0, 0.0, 0.0, 0.0, 0.0, 0.0, 0.0, 0.0, 0.0, 0.0, 0.0, 0.0, 0.0, 0.0, 0.0, 0.0, 0.0, 0.0, 0.0, 0.0, 0.0, 0.0, 0.0, 0.0, 0.0, 0.0, 0.0, 0.0, 0.0, 0.0, 0.0, 0.0, 0.0, 0.0, 0.0, 0.0, 0.0, 0.0])
me_plane_016.update()
me_circle = bpy.data.meshes.new('Circle')
me_circle.from_pydata([(-2.581, 3.863, -1.951e-08), (-3.863, 2.581, -1.951e-08), (-4.557, 0.9064, -1.951e-08), (-4.557, -0.9064, -1.951e-08), (-3.863, -2.581, -1.951e-08), (-2.581, -3.863, -1.951e-08), (-0.9064, -4.557, -1.951e-08), (0.9064, -4.557, -1.951e-08), (2.581, -3.863, -1.951e-08), (3.863, -2.581, -1.951e-08), (4.557, -0.9064, -1.951e-08), (4.557, 0.9064, -1.951e-08), (3.863, 2.581, -1.951e-08), (2.581, 3.863, -1.951e-08), (-0.9064, 4.557, -1.951e-08), (0.9064, 4.557, -1.951e-08), (-0.9064, 14.17, -1.951e-08), (0.9064, 14.17, -1.951e-08), (-5.331, 14.17, -1.951e-08), (5.331, 14.17, -1.951e-08), (-5.331, 25.6, -1.951e-08), (5.331, 25.6, -1.951e-08), (-4.814, 25.6, -1.951e-08), (-1.247, 25.6, -1.951e-08), (13.8, 8.607, -1.951e-08), (29.47, 8.607, -1.951e-08), (16.41, 11.22, -1.951e-08), (24.24, 11.22, -1.951e-08), (5.331, 16.78, -1.951e-08), (13.8, 16.78, -1.951e-08), (5.331, 18.84, -1.951e-08), (11.19, 18.84, -1.951e-08), (16.41, 21.66, -1.951e-08), (19.02, 21.66, -1.951e-08), (11.19, 26.88, -1.951e-08), (19.02, 26.88, -1.951e-08), (24.24, 25.74, -1.951e-08), (29.47, 25.74, -1.951e-08), (-31.49, 28.61, -1.951e-08), (-21.42, 28.61, -1.951e-08), (-31.49, 14.2, -1.951e-08), (-21.42, 18.37, -1.951e-08), (-7.511, 14.2, -1.951e-08), (-7.511, 26.49, -1.951e-08), (-4.814, 26.49, -1.951e-08), (-1.247, 28.46, -1.951e-08), (-10.31, 28.46, -1.951e-08), (-10.31, 18.37, -1.951e-08), (10.41, 32.86, -1.951e-08), (8.967, 32.72, -1.951e-08), (7.609, 32.31, -1.951e-08), (6.357, 31.64, -1.951e-08), (5.26, 30.74, -1.951e-08), (4.36, 29.64, -1.951e-08), (3.691, 28.39, -1.951e-08), (3.279, 27.03, -1.951e-08), (3.14, 25.6, -1.951e-08), (10.41, 35.04, -1.951e-08), (8.542, 34.86, -1.951e-08), (6.775, 34.32, -1.951e-08), (5.146, 33.45, -1.951e-08), (3.719, 32.28, -1.951e-08), (2.547, 30.85, -1.951e-08), (1.677, 29.22, -1.951e-08), (1.141, 27.46, -1.951e-08), (0.9599, 25.6, -1.951e-08), (11.84, 35.19, -1.951e-08), (13.2, 35.6, -1.951e-08), (14.45, 36.27, -1.951e-08), (15.55, 37.17, -1.951e-08), (16.45, 38.27, -1.951e-08), (17.12, 39.52, -1.951e-08), (17.53, 40.88, -1.951e-08), (17.67, 42.29, -1.951e-08), (12.27, 33.05, -1.951e-08), (14.04, 33.59, -1.951e-08), (15.66, 34.46, -1.951e-08), (17.09, 35.63, -1.951e-08), (18.26, 37.06, -1.951e-08), (19.13, 38.69, -1.951e-08), (19.67, 40.45, -1.951e-08), (19.85, 42.29, -1.951e-08), (32.54, 13.39, -1.951e-08), (32.88, 11.15, -1.951e-08), (33.02, 9.452, -1.951e-08), (32.68, 8.977, -1.951e-08), (31.39, 8.773, -1.951e-08), (34.98, 16.1, -1.951e-08), (32.4, 14.47, -1.951e-08), (33.76, 25.26, -1.951e-08), (36.75, 22.55, -1.951e-08), (35.39, 23.7, -1.951e-08), (36.97, 21.31, -1.951e-08), (33.56, 15.49, -1.951e-08), (37.56, 20.72, -1.951e-08), (36.54, 15.97, -1.951e-08), (38.85, 16.31, -1.951e-08), (40.96, 17.66, -1.951e-08), (40.55, 21.6, -1.951e-08), (38.72, 21.33, -1.951e-08), (41.7, 19.77, -1.951e-08), (41.23, 17.66, -1.951e-08), (4.301, 14.17, -1.951e-08), (1.937, 14.17, -1.951e-08), (4.301, 9.583, -1.951e-08), (1.937, 7.792, -1.951e-08), (5.836, 7.792, -1.951e-08), (11.24, 9.583, -1.951e-08), (11.24, -13.59, -1.951e-08), (11.24, 3.89, -1.951e-08), (11.24, -0.9839, -1.951e-08), (38.65, 3.89, -1.951e-08), (38.65, -0.9839, -1.951e-08), (-36.52, -24.5, -1.951e-08), (-33.27, -24.5, -1.951e-08), (-30.03, -24.5, -1.951e-08), (-20.29, -24.5, -1.951e-08), (-13.8, -24.5, -1.951e-08), (-10.55, -24.5, -1.951e-08), (-33.27, -21.25, -1.951e-08), (-30.03, -21.25, -1.951e-08), (-26.78, -21.25, -1.951e-08), (-23.53, -21.25, -1.951e-08), (-36.52, -18.0, -1.951e-08), (-26.78, -18.0, -1.951e-08), (-20.29, -18.0, -1.951e-08), (-13.8, -18.0, -1.951e-08), (-39.77, -14.76, -1.951e-08), (-36.52, -14.76, -1.951e-08), (-30.03, -14.76, -1.951e-08), (-23.53, -14.76, -1.951e-08), (-20.29, -14.76, -1.951e-08), (-17.04, -14.76, -1.951e-08), (-13.8, -14.76, -1.951e-08), (-10.55, -14.76, -1.951e-08), (-36.52, -11.51, -1.951e-08), (-30.03, -11.51, -1.951e-08), (-26.78, -11.51, -1.951e-08), (-23.53, -11.51, -1.951e-08), (-13.8, -11.51, -1.951e-08), (-9.148, -11.51, -1.951e-08), (-36.52, -8.265, -1.951e-08), (-30.03, -8.265, -1.951e-08), (-20.29, -8.265, -1.951e-08), (-17.04, -8.265, -1.951e-08), (-13.8, -8.265, -1.951e-08), (-9.148, -8.265, -1.951e-08), (-33.27, -5.018, -1.951e-08), (-30.03, -5.018, -1.951e-08), (-23.53, -5.018, -1.951e-08), (-17.04, -5.018, -1.951e-08), (-10.55, -5.018, -1.951e-08), (-7.303, -5.018, -1.951e-08), (-39.77, -1.772, -1.951e-08), (-36.52, -1.772, -1.951e-08), (-33.27, -1.772, -1.951e-08), (-26.78, -1.772, -1.951e-08), (-23.53, -1.772, -1.951e-08), (-20.29, -1.772, -1.951e-08), (-13.8, -1.772, -1.951e-08), (-10.55, -1.772, -1.951e-08), (-39.77, 1.474, -1.951e-08), (-33.27, 1.474, -1.951e-08), (-30.03, 1.474, -1.951e-08), (-23.53, 1.474, -1.951e-08), (-17.04, 1.474, -1.951e-08), (-13.8, 1.474, -1.951e-08), (-10.55, 1.474, -1.951e-08), (-7.303, 1.474, -1.951e-08), (-33.27, 4.72, -1.951e-08), (-30.03, 4.72, -1.951e-08), (-26.78, 4.72, -1.951e-08), (-23.53, 4.72, -1.951e-08), (-20.29, 4.72, -1.951e-08), (-13.8, 4.72, -1.951e-08), (-39.77, 7.967, -1.951e-08), (-26.78, 7.967, -1.951e-08), (-23.53, 7.967, -1.951e-08), (-10.55, 7.967, -1.951e-08), (-9.148, -13.59, -1.951e-08), (-9.148, -6.185, -1.951e-08), (5.836, -6.185, -1.951e-08), (11.97, 54.71, -1.951e-08), (12.47, 51.76, -1.951e-08), (13.55, 49.26, -1.951e-08), (15.09, 47.26, -1.951e-08), (16.97, 45.8, -1.951e-08), (21.57, 44.19, -1.951e-08), (26.15, 44.48, -1.951e-08), (30.29, 46.54, -1.951e-08), (33.53, 50.28, -1.951e-08), (35.23, 55.08, -1.951e-08), (35.23, 59.82, -1.951e-08), (33.25, 64.03, -1.951e-08), (29.65, 67.26, -1.951e-08), (27.27, 68.26, -1.951e-08), (24.72, 68.63, -1.951e-08), (22.1, 68.37, -1.951e-08), (19.45, 67.51, -1.951e-08), (20.08, 50.88, -1.951e-08), (18.29, 52.52, -1.951e-08), (17.29, 54.72, -1.951e-08), (17.17, 57.19, -1.951e-08), (18.01, 59.62, -1.951e-08), (19.71, 61.53, -1.951e-08), (21.95, 62.62, -1.951e-08), (24.39, 62.83, -1.951e-08), (26.75, 62.05, -1.951e-08), (28.69, 60.36, -1.951e-08), (29.68, 58.22, -1.951e-08), (29.69, 55.79, -1.951e-08), (28.71, 53.23, -1.951e-08), (27.01, 51.26, -1.951e-08), (24.86, 50.18, -1.951e-08), (22.47, 50.04, -1.951e-08), (9.158, 53.69, -1.951e-08), (6.45, 53.41, -1.951e-08), (3.948, 53.77, -1.951e-08), (1.753, 54.69, -1.951e-08), (-1.906, 57.9, -1.951e-08), (-3.908, 62.04, -1.951e-08), (-4.137, 66.66, -1.951e-08), (-2.476, 71.31, -1.951e-08), (0.845, 75.2, -1.951e-08), (5.035, 77.42, -1.951e-08), (9.644, 77.82, -1.951e-08), (14.22, 76.27, -1.951e-08), (16.27, 74.69, -1.951e-08), (17.83, 72.65, -1.951e-08), (18.9, 70.24, -1.951e-08), (4.653, 59.9, -1.951e-08), (6.965, 59.14, -1.951e-08), (9.374, 59.35, -1.951e-08), (11.58, 60.45, -1.951e-08), (13.29, 62.38, -1.951e-08), (14.11, 64.8, -1.951e-08), (13.97, 67.28, -1.951e-08), (12.94, 69.52, -1.951e-08), (11.11, 71.19, -1.951e-08), (8.688, 72.05, -1.951e-08), (6.335, 71.86, -1.951e-08), (4.207, 70.68, -1.951e-08), (2.466, 68.57, -1.951e-08), (1.583, 66.11, -1.951e-08), (1.697, 63.71, -1.951e-08), (2.742, 61.56, -1.951e-08), (-8.539, 37.25, -1.951e-08), (5.54, 37.25, -1.951e-08), (-8.539, 51.33, -1.951e-08), (5.54, 51.33, -1.951e-08), (-3.846, 37.25, -1.951e-08), (0.847, 37.25, -1.951e-08), (-3.846, 32.19, -1.951e-08), (0.847, 32.19, -1.951e-08), (1.753, 51.33, -1.951e-08), (-1.906, 51.33, -1.951e-08), (46.95, 51.15, -1.951e-08), (61.42, 51.15, -1.951e-08), (46.95, 65.62, -1.951e-08), (61.42, 65.62, -1.951e-08), (54.18, 43.29, -1.951e-08), (54.18, 73.48, -1.951e-08), (46.95, 55.08, -1.951e-08), (46.95, 59.82, -1.951e-08), (39.13, 55.08, -1.951e-08), (43.04, 55.08, -1.951e-08), (39.13, 42.02, -1.951e-08), (43.04, 44.07, -1.951e-08), (55.87, 29.16, -1.951e-08), (62.22, 29.16, -1.951e-08), (44.87, 16.91, -1.951e-08), (51.07, 16.91, -1.951e-08), (51.43, -2.635, 0.0), (42.45, -4.317, -1.951e-08), (44.87, 7.878, -1.951e-08), (51.07, 5.071, -1.951e-08), (45.1, 3.001, -1.951e-08), (43.65, 2.403, -1.951e-08), (43.05, 0.9579, -1.951e-08), (43.65, -0.487, -1.951e-08), (45.1, -1.086, -1.951e-08), (46.54, -0.487, -1.951e-08), (47.14, 0.9579, -1.951e-08), (46.54, 2.403, -1.951e-08), (-35.37, 37.31, 20.0), (-36.93, 36.67, 20.0), (-37.57, 35.11, 20.0), (-36.93, 33.56, 20.0), (-35.37, 32.91, 20.0), (-33.82, 33.56, 20.0), (-33.17, 35.11, 20.0), (-33.82, 36.67, 20.0), (-17.32, 37.31, 20.0), (-18.88, 36.67, 20.0), (-19.52, 35.11, 20.0), (-18.88, 33.56, 20.0), (-17.32, 32.91, 20.0), (-15.76, 33.56, 20.0), (-15.12, 35.11, 20.0), (-15.76, 36.67, 20.0), (-35.37, 47.88, 20.0), (-36.93, 47.24, 20.0), (-37.57, 45.68, 20.0), (-36.93, 44.12, 20.0), (-35.37, 43.48, 20.0), (-33.82, 44.12, 20.0), (-33.17, 45.68, 20.0), (-33.82, 47.24, 20.0), (-17.32, 47.88, 20.0), (-18.88, 47.24, 20.0), (-19.52, 45.68, 20.0), (-18.88, 44.12, 20.0), (-17.32, 43.48, 20.0), (-15.76, 44.12, 20.0), (-15.12, 45.68, 20.0), (-15.76, 47.24, 20.0), (-35.37, 58.45, 20.0), (-36.93, 57.8, 20.0), (-37.57, 56.25, 20.0), (-36.93, 54.69, 20.0), (-35.37, 54.05, 20.0), (-33.82, 54.69, 20.0), (-33.17, 56.25, 20.0), (-33.82, 57.8, 20.0), (-17.32, 58.45, 20.0), (-18.88, 57.8, 20.0), (-19.52, 56.25, 20.0), (-18.88, 54.69, 20.0), (-17.32, 54.05, 20.0), (-15.76, 54.69, 20.0), (-15.12, 56.25, 20.0), (-15.76, 57.8, 20.0), (-35.37, 69.02, 20.0), (-36.93, 68.37, 20.0), (-37.57, 66.82, 20.0), (-36.93, 65.26, 20.0), (-35.37, 64.61, 20.0), (-33.82, 65.26, 20.0), (-33.17, 66.82, 20.0), (-33.82, 68.37, 20.0), (-17.32, 69.02, 20.0), (-18.88, 68.37, 20.0), (-19.52, 66.82, 20.0), (-18.88, 65.26, 20.0), (-17.32, 64.61, 20.0), (-15.76, 65.26, 20.0), (-15.12, 66.82, 20.0), (-15.76, 68.37, 20.0), (-41.56, 28.61, 20.0), (-11.35, 28.61, 20.0), (-41.56, 75.08, 20.0), (-11.35, 75.08, 20.0), (-31.49, 28.61, 20.0), (-21.42, 28.61, 20.0), (37.75, -5.718, 20.0), (33.15, -7.426, 20.0), (28.84, -9.375, 20.0), (24.97, -11.49, 20.0), (21.69, -13.69, 20.0), (19.13, -15.89, 20.0), (17.39, -18.0, 20.0), (16.54, -19.95, 20.0), (16.6, -21.66, 20.0), (17.58, -23.06, 20.0), (19.43, -24.1, 20.0), (22.1, -24.75, 20.0), (25.46, -24.96, 20.0), (29.4, -24.75, 20.0), (33.77, -24.11, 20.0), (38.39, -23.06, 20.0), (43.08, -21.66, 20.0), (47.68, -19.95, 20.0), (51.99, -18.01, 20.0), (55.86, -15.89, 20.0), (59.14, -13.69, 20.0), (61.7, -11.49, 20.0), (63.44, -9.379, 20.0), (64.29, -7.43, 20.0), (64.23, -5.721, 20.0), (63.25, -4.319, 20.0), (61.4, -3.277, 20.0), (58.74, -2.635, 20.0), (55.37, -2.418, 20.0), (51.43, -2.635, 20.0), (42.45, -4.317, 20.0)], [(1, 0), (2, 1), (3, 2), (4, 3), (5, 4), (6, 5), (7, 6), (8, 7), (9, 8), (10, 9), (11, 10), (12, 11), (13, 12), (14, 16), (17, 15), (16, 18), (103, 17), (18, 20), (20, 22), (25, 24), (27, 26), (24, 29), (29, 28), (31, 30), (26, 32), (33, 32), (21, 30), (31, 34), (28, 19), (15, 13), (33, 35), (35, 34), (27, 36), (0, 14), (37, 36), (38, 40), (41, 39), (40, 42), (42, 43), (43, 44), (22, 44), (45, 23), (46, 45), (47, 46), (41, 47), (49, 48), (50, 49), (51, 50), (52, 51), (53, 52), (54, 53), (55, 54), (56, 55), (58, 57), (59, 58), (60, 59), (61, 60), (62, 61), (63, 62), (64, 63), (65, 64), (67, 66), (68, 67), (69, 68), (70, 69), (71, 70), (72, 71), (73, 72), (66, 57), (75, 74), (76, 75), (77, 76), (78, 77), (79, 78), (80, 79), (81, 80), (74, 48), (56, 21), (23, 65), (86, 85), (85, 84), (84, 83), (83, 82), (92, 94), (90, 91), (90, 92), (89, 91), (88, 93), (93, 87), (99, 94), (98, 99), (96, 97), (95, 96), (87, 95), (101, 97), (101, 100), (82, 88), (98, 100), (25, 86), (89, 37), (19, 102), (102, 104), (105, 103), (106, 105), (104, 107), (110, 108), (107, 109), (109, 111), (112, 110), (113, 114), (114, 119), (115, 120), (120, 119), (122, 121), (115, 116), (117, 118), (113, 123), (121, 124), (124, 123), (116, 125), (117, 126), (126, 125), (128, 127), (129, 132), (131, 143), (118, 134), (134, 133), (128, 135), (129, 136), (136, 135), (138, 137), (133, 139), (140, 139), (142, 141), (122, 130), (132, 144), (144, 143), (146, 145), (142, 148), (148, 147), (138, 149), (150, 149), (152, 151), (153, 127), (141, 154), (154, 153), (147, 155), (137, 156), (156, 155), (158, 157), (145, 159), (151, 160), (160, 159), (162, 161), (157, 164), (164, 163), (150, 165), (166, 165), (152, 168), (168, 167), (162, 169), (163, 170), (170, 169), (158, 173), (174, 173), (175, 161), (171, 176), (176, 175), (172, 177), (167, 178), (178, 177), (171, 172), (179, 140), (180, 146), (181, 106), (181, 180), (108, 179), (166, 174), (204, 205), (203, 204), (182, 183), (207, 208), (190, 191), (194, 195), (199, 200), (205, 206), (211, 212), (214, 199), (206, 207), (183, 184), (184, 185), (185, 186), (187, 188), (188, 189), (189, 190), (192, 193), (193, 194), (195, 196), (196, 197), (197, 198), (200, 201), (201, 202), (202, 203), (208, 209), (209, 210), (212, 213), (213, 214), (210, 211), (235, 236), (234, 235), (182, 215), (218, 254), (238, 239), (222, 223), (226, 227), (230, 231), (236, 237), (242, 243), (245, 230), (237, 238), (215, 216), (216, 217), (217, 218), (219, 220), (220, 221), (221, 222), (223, 224), (224, 225), (225, 226), (227, 228), (228, 229), (229, 198), (231, 232), (232, 233), (233, 234), (239, 240), (240, 241), (243, 244), (244, 245), (241, 242), (81, 187), (73, 186), (248, 246), (251, 247), (247, 249), (246, 250), (252, 253), (251, 253), (252, 250), (255, 219), (255, 248), (254, 249), (258, 263), (257, 259), (259, 261), (260, 257), (261, 258), (256, 260), (265, 262), (263, 192), (256, 262), (191, 264), (264, 266), (267, 265), (266, 268), (269, 267), (268, 270), (271, 269), (270, 274), (275, 271), (111, 274), (112, 273), (272, 275), (277, 276), (278, 277), (279, 278), (280, 279), (281, 280), (282, 281), (283, 282), (276, 283), (285, 284), (286, 285), (287, 286), (288, 287), (289, 288), (290, 289), (291, 290), (284, 291), (293, 292), (294, 293), (295, 294), (296, 295), (297, 296), (298, 297), (299, 298), (292, 299), (301, 300), (302, 301), (303, 302), (304, 303), (305, 304), (306, 305), (307, 306), (300, 307), (309, 308), (310, 309), (311, 310), (312, 311), (313, 312), (314, 313), (315, 314), (308, 315), (317, 316), (318, 317), (319, 318), (320, 319), (321, 320), (322, 321), (323, 322), (316, 323), (325, 324), (326, 325), (327, 326), (328, 327), (329, 328), (330, 329), (331, 330), (324, 331), (333, 332), (334, 333), (335, 334), (336, 335), (337, 336), (338, 337), (339, 338), (332, 339), (341, 340), (342, 341), (343, 342), (344, 343), (345, 344), (346, 345), (347, 346), (340, 347), (350, 348), (353, 349), (349, 351), (351, 350), (348, 352), (355, 354), (356, 355), (357, 356), (358, 357), (359, 358), (360, 359), (361, 360), (362, 361), (363, 362), (364, 363), (365, 364), (366, 365), (367, 366), (368, 367), (369, 368), (370, 369), (371, 370), (372, 371), (373, 372), (374, 373), (375, 374), (376, 375), (377, 376), (378, 377), (379, 378), (380, 379), (381, 380), (382, 381), (383, 382), (354, 384)], [])
me_circle.update()
me_circle_005 = bpy.data.meshes.new('Circle.005')
me_circle_005.from_pydata([(0.0, 1.0, 0.0), (-0.1951, 0.9808, 0.0), (-0.3827, 0.9239, 0.0), (-0.5556, 0.8315, 0.0), (-0.7071, 0.7071, 0.0), (-0.8315, 0.5556, 0.0), (-0.9239, 0.3827, 0.0), (-0.9808, 0.1951, 0.0), (-1.0, 0.0, 0.0), (-0.9808, -0.1951, 0.0), (-0.9239, -0.3827, 0.0), (-0.8315, -0.5556, 0.0), (-0.7071, -0.7071, 0.0), (-0.5556, -0.8315, 0.0), (-0.3827, -0.9239, 0.0), (-0.1951, -0.9808, 0.0), (0.0, -1.0, 0.0), (0.1951, -0.9808, 0.0), (0.3827, -0.9239, 0.0), (0.5556, -0.8315, 0.0), (0.7071, -0.7071, 0.0), (0.8315, -0.5556, 0.0), (0.9239, -0.3827, 0.0), (0.9808, -0.1951, 0.0), (1.0, 0.0, 0.0), (0.9808, 0.1951, 0.0), (0.9239, 0.3827, 0.0), (0.8315, 0.5556, 0.0), (0.7071, 0.7071, 0.0), (0.5556, 0.8315, 0.0), (0.3827, 0.9239, 0.0), (0.1951, 0.9808, 0.0)], [(1, 0), (2, 1), (3, 2), (4, 3), (5, 4), (6, 5), (7, 6), (8, 7), (9, 8), (10, 9), (11, 10), (12, 11), (13, 12), (14, 13), (15, 14), (16, 15), (17, 16), (18, 17), (19, 18), (20, 19), (21, 20), (22, 21), (23, 22), (24, 23), (25, 24), (26, 25), (27, 26), (28, 27), (29, 28), (30, 29), (31, 30), (0, 31)], [])
_uv = me_circle_005.uv_layers.new(name='UVMap')
_uv.uv.foreach_set('vector', [])
me_circle_005.update()
me_vert_001 = bpy.data.meshes.new('Vert.001')
me_vert_001.from_pydata([(-1.384, 5.208, -4.985e-05), (1.546, 5.208, -4.985e-05), (1.673, 13.6, -4.985e-05), (4.68, 13.6, -4.985e-05), (5.948, 15.89, -4.985e-05), (5.948, 19.45, -4.985e-05), (-9.835, -12.26, -4.985e-05), (-9.835, -7.644, -4.985e-05), (-4.25, 36.8, -4.985e-05), (1.397, 36.8, -4.985e-05), (-32.45, 26.1, -4.985e-05), (-19.78, 26.1, -4.985e-05), (38.21, 53.66, -4.985e-05), (43.89, 53.66, -4.985e-05), (36.06, -4.166, -4.985e-05), (45.79, -23.39, -4.985e-05)], [(0, 1), (2, 3), (4, 5), (6, 7), (8, 9), (10, 11), (12, 13), (14, 15)], [])
me_vert_001.update()
me_plane = bpy.data.meshes.new('Plane')
me_plane.from_pydata([(-39.54, 4.877, 0.0), (-38.2, -14.47, 0.0), (-38.13, -2.094, 0.0), (-33.03, -3.307, 0.0), (-35.01, -24.23, 0.0), (-12.21, -24.14, 0.0), (-8.968, -4.78, 0.0), (-21.93, -1.484, 0.0), (10.74, -13.07, 0.0), (10.99, 9.319, 0.0), (2.106, 7.984, 0.0), (-5.253, 14.41, 0.0), (5.183, 14.32, 0.0), (5.161, 25.44, 0.0), (-5.167, 25.44, 0.0), (-1.476, 28.25, 0.0), (-10.12, 28.25, 0.0), (-7.719, 14.44, 0.0), (-31.26, 14.45, 0.0), (-8.281, 51.03, 0.0), (5.212, 51.03, 0.0), (5.165, 37.59, 0.0), (-8.249, 37.59, 0.0), (-1.492, 32.43, 0.0), (6.169, 31.83, 0.0), (15.75, 37.01, 0.0), (47.29, 65.52, 0.0), (61.0, 65.4, 0.0), (61.1, 51.44, 0.0), (47.25, 51.44, 0.0), (40.88, 59.56, 0.0), (39.32, 42.21, 0.0), (61.87, 29.13, 0.0), (45.11, 16.76, 0.0), (44.22, 2.91, 0.0), (45.98, -0.9885, 0.0), (52.61, -2.958, 0.0), (63.43, -5.182, 0.0), (59.28, -13.37, 0.0), (27.83, -24.5, 0.0), (17.22, -21.87, 0.0), (24.9, -12.06, 0.0), (38.55, -5.89, 0.0), (45.53, -20.45, 0.0), (40.43, 21.31, 0.0), (24.47, 25.51, 0.0), (24.54, 12.11, 0.0), (32.62, 9.412, 0.0), (14.04, 8.877, 0.0), (11.44, 19.39, 0.0), (18.76, 26.61, 0.0), (-33.15, 35.11, -4.985e-05), (-19.6, 35.11, -4.985e-05), (-33.15, 45.68, -4.985e-05), (-19.6, 45.68, -4.985e-05), (-33.15, 56.25, -4.985e-05), (-19.6, 56.25, -4.985e-05), (-33.15, 66.82, -4.985e-05), (-19.6, 66.82, -4.985e-05), (-4.363, 0.03941, 0.0), (4.393, 0.03941, 0.0)], [], [])
me_plane.update()
me_grid = bpy.data.meshes.new('Grid')
me_grid.from_pydata([(58.3, 51.52, 0.0), (51.68, 49.53, 0.0), (55.03, 49.25, 0.0), (48.93, 53.66, 0.0), (51.98, 53.26, 0.0), (55.34, 52.99, 0.0), (58.63, 55.61, 0.0), (55.49, 54.85, 0.0), (52.29, 57.0, 0.0), (55.64, 56.72, 0.0), (49.27, 57.75, 0.0), (52.44, 58.86, 0.0), (55.8, 58.59, 0.0), (58.97, 59.7, 0.0), (52.6, 60.73, 0.0), (59.08, 61.06, 0.0), (52.75, 62.6, 0.0), (56.1, 62.32, 0.0), (49.61, 61.84, 0.0), (56.26, 64.19, 0.0), (53.06, 66.33, 0.0), (56.41, 66.05, 0.0), (59.42, 65.15, 0.0), (53.21, 68.2, 0.0), (56.56, 67.92, 0.0), (49.94, 65.93, 0.0), (35.44, -17.97, 0.0), (38.81, 18.05, 0.0), (20.02, 10.07, 0.0), (-0.09, 39.33, 0.0), (-31.42, -3.101, 0.0), (28.27, -22.41, 0.0), (31.0, -12.09, 0.0), (-38.68, -3.101, 0.0), (-12.39, -19.82, 0.0), (23.07, -15.75, 0.0), (41.49, -9.358, 0.0), (-38.1, -12.7, 0.0), (-6.219, 45.09, 0.0), (51.56, -6.288, 0.0), (51.39, -12.86, 0.0), (2.748, 46.28, 0.0), (12.28, 25.67, 0.0), (31.2, 23.58, 0.0), (0.0, 14.81, 0.0), (-16.46, 17.27, 0.0), (-14.0, 16.04, 0.0), (-8.351, 24.39, 0.0), (5.404, 76.34, 0.0), (6.755, 73.27, 0.0), (9.334, 76.46, 0.0), (49.02, 10.42, 0.0), (46.01, 15.02, 0.0), (49.55, 18.73, 0.0), (49.02, 14.13, 0.0)], [], [])
_uv = me_grid.uv_layers.new(name='UVMap')
_uv.uv.foreach_set('vector', [])
me_grid.update()
me_plane_017 = bpy.data.meshes.new('Plane.017')
me_plane_017.from_pydata([(-32.59, 6.253, 0.0), (-19.95, 31.87, 0.0), (-20.07, 37.96, 0.0), (-22.29, 34.8, 0.0), (-13.87, 37.84, 0.0), (-39.14, 46.5, 0.0), (-32.35, 48.37, 0.0), (-39.37, 51.06, 0.0), (-38.44, 42.4, 0.0), (-34.46, 51.18, 0.0), (-16.33, 62.64, 0.0), (-22.99, 64.63, 0.0), (-22.64, 69.07, 0.0), (-21.0, 66.5, 0.0), (-17.96, 72.82, 0.0), (-22.64, 72.35, 0.0), (-13.87, 69.89, 0.0), (-14.57, 63.81, 0.0), (-3.574, 48.13, 0.0), (3.679, 41.58, 0.0), (-4.861, 40.76, 0.0), (26.84, 64.51, 0.0), (27.31, 49.42, 0.0), (47.32, 38.78, 0.0), (15.73, 24.74, 0.0), (27.08, 22.63, 0.0), (34.21, 19.12, 0.0), (-8.604, -3.457, 0.0), (16.55, 1.574, 0.0), (33.86, 1.34, 0.0), (47.32, -6.732, 0.0), (59.01, -7.317, 0.0), (46.73, -13.52, 0.0), (33.51, -13.99, 0.0), (20.88, -20.07, 0.0), (32.46, -19.72, 0.0), (-35.04, -22.53, 0.0)], [], [])
_uv = me_plane_017.uv_layers.new(name='UVMap')
_uv.uv.foreach_set('vector', [])
me_plane_017.update()
me_plane_018 = bpy.data.meshes.new('Plane.018')
me_plane_018.from_pydata([(-35.1, 71.24, 0.0), (-18.17, 60.69, 0.0), (-35.57, 40.1, 0.0), (-16.05, 40.28, 0.0), (26.96, -14.65, 0.0), (56.52, -10.78, 0.0), (-6.975, 38.85, 0.0), (43.37, -18.83, 0.0)], [], [])
_uv = me_plane_018.uv_layers.new(name='UVMap')
_uv.uv.foreach_set('vector', [])
me_plane_018.update()
me_plane_019 = bpy.data.meshes.new('Plane.019')
me_plane_019.from_pydata([(-39.46, 30.66, 0.0), (-25.4, 59.6, 0.0), (-28.05, -22.85, 0.0), (-35.89, 4.873, 0.0), (-12.66, 43.3, 0.0), (-38.75, 73.26, 0.0), (-6.95, 49.51, 0.0), (4.159, 38.71, 0.0), (39.32, 19.75, 0.0), (26.89, 10.68, 0.0), (25.26, -23.26, 0.0), (34.73, -9.192, 0.0), (46.45, -17.96, 0.0), (59.91, -5.115, 0.0), (16.39, 69.39, 0.0), (52.88, 22.61, 0.0), (-39.46, 30.66, 0.0), (-25.4, 59.6, 0.0), (-28.05, -22.85, 0.0), (-35.89, 4.873, 0.0), (-12.66, 43.3, 0.0), (-38.75, 73.26, 0.0), (-6.95, 49.51, 0.0), (4.159, 38.71, 0.0), (39.32, 19.75, 0.0), (26.89, 10.68, 0.0), (25.26, -23.26, 0.0), (34.73, -9.192, 0.0), (46.45, -17.96, 0.0), (59.91, -5.115, 0.0), (16.39, 69.39, 0.0), (52.88, 22.61, 0.0), (0.7962, -10.72, 0.0)], [], [])
_uv = me_plane_019.uv_layers.new(name='UVMap')
_uv.uv.foreach_set('vector', [])
me_plane_019.update()
me_plane_001 = bpy.data.meshes.new('Plane.001')
me_plane_001.from_pydata([(-42.0, 13.12, 0.0), (-10.98, 13.12, 0.0), (-42.0, 75.87, 0.0), (-10.98, 75.87, 0.0)], [], [(0, 1, 3, 2)])
_uv = me_plane_001.uv_layers.new(name='UVMap')
_uv.uv.foreach_set('vector', [0.0, 0.0, 1.0, 0.0, 1.0, 1.0, 0.0, 1.0])
me_plane_001.update()
me_plane_002 = bpy.data.meshes.new('Plane.002')
me_plane_002.from_pydata([(-42.79, -26.73, 0.0), (-42.79, 10.67, 0.0), (-5.388, -26.73, 0.0), (-5.388, 10.67, 0.0)], [], [(0, 2, 3, 1)])
_uv = me_plane_002.uv_layers.new(name='UVMap')
_uv.uv.foreach_set('vector', [0.0, 0.0, 1.0, 0.0, 1.0, 1.0, 0.0, 1.0])
me_plane_002.update()
me_plane_003 = bpy.data.meshes.new('Plane.003')
me_plane_003.from_pydata([(-33.68, 13.85, 0.0), (-33.68, 28.52, 0.0), (-5.447, 13.85, 0.0), (-5.447, 28.52, 0.0)], [], [(0, 2, 3, 1)])
_uv = me_plane_003.uv_layers.new(name='UVMap')
_uv.uv.foreach_set('vector', [0.0, 0.0, 1.0, 0.0, 1.0, 1.0, 0.0, 1.0])
me_plane_003.update()
me_plane_004 = bpy.data.meshes.new('Plane.004')
me_plane_004.from_pydata([(-5.965, -5.14, 0.0), (-5.965, 28.79, 0.0), (5.965, -5.14, 0.0), (5.965, 28.79, 0.0)], [], [(0, 2, 3, 1)])
_uv = me_plane_004.uv_layers.new(name='UVMap')
_uv.uv.foreach_set('vector', [0.0, 0.0, 1.0, 0.0, 1.0, 1.0, 0.0, 1.0])
me_plane_004.update()
me_plane_005 = bpy.data.meshes.new('Plane.005')
me_plane_005.from_pydata([(-9.155, 32.13, 0.0), (-9.155, 75.12, 0.0), (6.284, 32.13, 0.0), (6.284, 75.12, 0.0)], [], [(0, 2, 3, 1)])
_uv = me_plane_005.uv_layers.new(name='UVMap')
_uv.uv.foreach_set('vector', [0.0, 0.0, 1.0, 0.0, 1.0, 1.0, 0.0, 1.0])
me_plane_005.update()
me_plane_006 = bpy.data.meshes.new('Plane.006')
me_plane_006.from_pydata([(5.743, 13.34, 0.0), (5.743, 27.74, 0.0), (20.14, 13.34, 0.0), (20.14, 27.74, 0.0)], [], [(0, 2, 3, 1)])
_uv = me_plane_006.uv_layers.new(name='UVMap')
_uv.uv.foreach_set('vector', [0.0, 0.0, 1.0, 0.0, 1.0, 1.0, 0.0, 1.0])
me_plane_006.update()
me_plane_007 = bpy.data.meshes.new('Plane.007')
me_plane_007.from_pydata([(13.35, -26.98, 0.0), (13.35, 8.223, 0.0), (65.51, -26.98, 0.0), (65.51, 8.223, 0.0)], [], [(0, 2, 3, 1)])
_uv = me_plane_007.uv_layers.new(name='UVMap')
_uv.uv.foreach_set('vector', [0.0, 0.0, 1.0, 0.0, 1.0, 1.0, 0.0, 1.0])
me_plane_007.update()
me_plane_008 = bpy.data.meshes.new('Plane.008')
me_plane_008.from_pydata([(43.13, 27.29, 0.0), (43.13, 7.398, 0.0), (13.05, 27.29, 0.0), (13.05, 7.398, 0.0)], [], [(0, 2, 3, 1)])
_uv = me_plane_008.uv_layers.new(name='UVMap')
_uv.uv.foreach_set('vector', [0.0, 0.0, 1.0, 0.0, 1.0, 1.0, 0.0, 1.0])
me_plane_008.update()
me_plane_009 = bpy.data.meshes.new('Plane.009')
me_plane_009.from_pydata([(20.42, 38.78, 0.0), (20.42, 74.37, 0.0), (63.78, 38.78, 0.0), (63.78, 74.37, 0.0)], [], [(0, 2, 3, 1)])
_uv = me_plane_009.uv_layers.new(name='UVMap')
_uv.uv.foreach_set('vector', [0.0, 0.0, 1.0, 0.0, 1.0, 1.0, 0.0, 1.0])
me_plane_009.update()
me_plane_010 = bpy.data.meshes.new('Plane.010')
me_plane_010.from_pydata([(41.98, 6.083, 0.0), (41.98, 40.1, 0.0), (64.41, 6.083, 0.0), (64.41, 40.1, 0.0)], [], [(0, 2, 3, 1)])
_uv = me_plane_010.uv_layers.new(name='UVMap')
_uv.uv.foreach_set('vector', [0.0, 0.0, 1.0, 0.0, 1.0, 1.0, 0.0, 1.0])
me_plane_010.update()
me_plane_011 = bpy.data.meshes.new('Plane.011')
me_plane_011.from_pydata([(-5.941, -14.11, 0.0), (-5.941, -5.858, 0.0), (12.8, -14.11, 0.0), (12.8, -5.858, 0.0)], [], [(0, 2, 3, 1)])
_uv = me_plane_011.uv_layers.new(name='UVMap')
_uv.uv.foreach_set('vector', [0.0, 0.0, 1.0, 0.0, 1.0, 1.0, 0.0, 1.0])
me_plane_011.update()
me_plane_012 = bpy.data.meshes.new('Plane.012')
me_plane_012.from_pydata([(5.353, -6.244, 0.0), (5.353, 10.08, 0.0), (13.4, -6.244, 0.0), (13.4, 10.08, 0.0)], [], [(0, 2, 3, 1)])
_uv = me_plane_012.uv_layers.new(name='UVMap')
_uv.uv.foreach_set('vector', [0.0, 0.0, 1.0, 0.0, 1.0, 1.0, 0.0, 1.0])
me_plane_012.update()
me_plane_013 = bpy.data.meshes.new('Plane.013')
me_plane_013.from_pydata([(1.387, 27.61, 0.0), (1.387, 32.7, 0.0), (6.479, 27.61, 0.0), (6.479, 32.7, 0.0)], [], [(0, 2, 3, 1)])
_uv = me_plane_013.uv_layers.new(name='UVMap')
_uv.uv.foreach_set('vector', [0.0, 0.0, 1.0, 0.0, 1.0, 1.0, 0.0, 1.0])
me_plane_013.update()
me_plane_014 = bpy.data.meshes.new('Plane.014')
me_plane_014.from_pydata([(11.12, 32.2, 0.0), (11.12, 49.39, 0.0), (23.17, 32.2, 0.0), (23.17, 49.39, 0.0)], [], [(0, 2, 3, 1)])
_uv = me_plane_014.uv_layers.new(name='UVMap')
_uv.uv.foreach_set('vector', [0.0, 0.0, 1.0, 0.0, 1.0, 1.0, 0.0, 1.0])
me_plane_014.update()
me_plane_015 = bpy.data.meshes.new('Plane.015')
me_plane_015.from_pydata([(5.227, 29.83, 0.0), (5.227, 36.52, 0.0), (11.92, 29.83, 0.0), (11.92, 36.52, 0.0)], [], [(0, 2, 3, 1)])
_uv = me_plane_015.uv_layers.new(name='UVMap')
_uv.uv.foreach_set('vector', [0.0, 0.0, 1.0, 0.0, 1.0, 1.0, 0.0, 1.0])
me_plane_015.update()

# ---- objects
ob_plane = bpy.data.objects.new('Plane', me_plane_016)
ob_walls = bpy.data.objects.new('Walls', me_circle)
ob_player = bpy.data.objects.new('Player', me_circle_005)
ob_doors = bpy.data.objects.new('Doors', me_vert_001)
ob_torch = bpy.data.objects.new('Torch', me_plane)
ob_grid = bpy.data.objects.new('Grid', me_grid)
ob_goblins = bpy.data.objects.new('Goblins', me_plane_017)
ob_rangedgoblin = bpy.data.objects.new('RangedGoblin', me_plane_018)
ob_werewolves = bpy.data.objects.new('Werewolves', me_plane_019)
ob_lightcullbounds = bpy.data.objects.new('LightCullBounds', me_plane_001)
ob_lightcullbounds_001 = bpy.data.objects.new('LightCullBounds.001', me_plane_002)
ob_lightcullbounds_002 = bpy.data.objects.new('LightCullBounds.002', me_plane_003)
ob_lightcullbounds_003 = bpy.data.objects.new('LightCullBounds.003', me_plane_004)
ob_lightcullbounds_004 = bpy.data.objects.new('LightCullBounds.004', me_plane_005)
ob_lightcullbounds_005 = bpy.data.objects.new('LightCullBounds.005', me_plane_006)
ob_lightcullbounds_006 = bpy.data.objects.new('LightCullBounds.006', me_plane_007)
ob_lightcullbounds_007 = bpy.data.objects.new('LightCullBounds.007', me_plane_008)
ob_lightcullbounds_008 = bpy.data.objects.new('LightCullBounds.008', me_plane_009)
ob_lightcullbounds_009 = bpy.data.objects.new('LightCullBounds.009', me_plane_010)
ob_lightcullbounds_010 = bpy.data.objects.new('LightCullBounds.010', me_plane_011)
ob_lightcullbounds_011 = bpy.data.objects.new('LightCullBounds.011', me_plane_012)
ob_lightcullbounds_012 = bpy.data.objects.new('LightCullBounds.012', me_plane_013)
ob_lightcullbounds_013 = bpy.data.objects.new('LightCullBounds.013', me_plane_014)
ob_lightcullbounds_014 = bpy.data.objects.new('LightCullBounds.014', me_plane_015)

# ---- transforms, parenting, visibility, modifiers, constraints
ob_plane.location = (0.0, 0.0, 0.0)
ob_walls.location = (0.0, 0.0, 0.0)
ob_player.location = (-0.03007, 1.44, 0.0)
ob_player.scale = (0.5, 0.5, 0.1178)
ob_doors.location = (0.0, 0.0, 0.0)
ob_torch.location = (0.0, 0.0, 0.0)
ob_grid.location = (0.0, 0.0, 0.0)
ob_goblins.location = (0.0, 0.0, 0.0)
ob_rangedgoblin.location = (0.0, 0.0, 0.0)
ob_werewolves.location = (0.0, 0.0, 0.0)
ob_lightcullbounds.location = (0.0, 0.0, 0.0)
ob_lightcullbounds_001.location = (0.0, 0.0, 0.0)
ob_lightcullbounds_002.location = (0.0, 0.0, 0.0)
ob_lightcullbounds_003.location = (0.0, 0.0, 0.0)
ob_lightcullbounds_004.location = (0.0, 0.0, 0.0)
ob_lightcullbounds_005.location = (0.0, 0.0, 0.0)
ob_lightcullbounds_006.location = (0.0, 0.0, 0.0)
ob_lightcullbounds_007.location = (0.0, 0.0, 0.0)
ob_lightcullbounds_008.location = (0.0, 0.0, 0.0)
ob_lightcullbounds_009.location = (0.0, 0.0, 0.0)
ob_lightcullbounds_010.location = (0.0, 0.0, 0.0)
ob_lightcullbounds_011.location = (0.0, 0.0, 0.0)
ob_lightcullbounds_012.location = (0.0, 0.0, 0.0)
ob_lightcullbounds_013.location = (0.0, 0.0, 0.0)
ob_lightcullbounds_014.location = (0.0, 0.0, 0.0)

# ---- collection membership
scene.collection.objects.link(ob_plane)
col_collection.objects.link(ob_walls)
col_collection.objects.link(ob_player)
col_collection.objects.link(ob_doors)
col_collection.objects.link(ob_torch)
col_collection.objects.link(ob_grid)
col_collection.objects.link(ob_goblins)
col_collection.objects.link(ob_rangedgoblin)
col_collection.objects.link(ob_werewolves)
col_cullbounds.objects.link(ob_lightcullbounds)
col_cullbounds.objects.link(ob_lightcullbounds_001)
col_cullbounds.objects.link(ob_lightcullbounds_002)
col_cullbounds.objects.link(ob_lightcullbounds_003)
col_cullbounds.objects.link(ob_lightcullbounds_004)
col_cullbounds.objects.link(ob_lightcullbounds_005)
col_cullbounds.objects.link(ob_lightcullbounds_006)
col_cullbounds.objects.link(ob_lightcullbounds_007)
col_cullbounds.objects.link(ob_lightcullbounds_008)
col_cullbounds.objects.link(ob_lightcullbounds_009)
col_cullbounds.objects.link(ob_lightcullbounds_010)
col_cullbounds.objects.link(ob_lightcullbounds_011)
col_cullbounds.objects.link(ob_lightcullbounds_012)
col_cullbounds.objects.link(ob_lightcullbounds_013)
col_cullbounds.objects.link(ob_lightcullbounds_014)

# ---- scene / render settings (as saved in the file)
scene.frame_start = 1; scene.frame_end = 250; scene.frame_set(1)
scene.render.engine = 'BLENDER_EEVEE_NEXT'
scene.cycles.sampling_pattern = 'TABULATED_SOBOL'
bpy.context.view_layer.update()

# ---- added for rendering (the .blend has no active camera and no usable light): camera, sun
cam_auto = bpy.data.cameras.new('AutoCamera')
cam_auto.lens = 50.0
cam_auto.sensor_width = 36.0
cam_auto.clip_end = 2468.61
ob_auto_camera = bpy.data.objects.new('AutoCamera', cam_auto)
scene.collection.objects.link(ob_auto_camera)
ob_auto_camera.location = (152.026, -143.373, 122.529)
ob_auto_camera.rotation_euler = (1.09748, -7.21219e-08, 0.694738)
scene.camera = ob_auto_camera
light_auto_sun = bpy.data.lights.new('AutoSun', 'SUN')
light_auto_sun.energy = 3.0
light_auto_sun.angle = 0.0523599
ob_auto_sun = bpy.data.objects.new('AutoSun', light_auto_sun)
scene.collection.objects.link(ob_auto_sun)
ob_auto_sun.rotation_euler = (0.872665, 0.174533, 0.523599)
bpy.context.view_layer.update()
